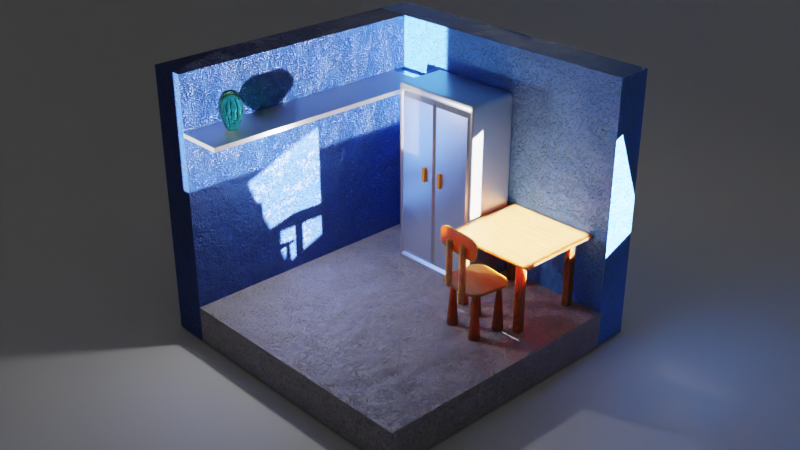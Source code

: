 # Source: Bedroom.blend  (saved by Blender 3.6.13; exported with 4.5.12 LTS)
import bpy
from mathutils import Matrix  # noqa: F401  (used for matrix-valued properties, if any)

bpy.ops.wm.read_factory_settings(use_empty=True)
scene = bpy.context.scene
scene.name = 'Scene'

# ---- collections
col_collection = bpy.data.collections.new('Collection'); scene.collection.children.link(col_collection)
col_cupboard = bpy.data.collections.new('Cupboard'); col_collection.children.link(col_cupboard)
col_lighting = bpy.data.collections.new('Lighting'); col_collection.children.link(col_lighting)
col_chair = bpy.data.collections.new('Chair'); col_collection.children.link(col_chair)
col_table = bpy.data.collections.new('Table'); col_collection.children.link(col_table)

# ---- materials (node trees are filled in below, after node groups)
mat_wall_bottom = bpy.data.materials.new('Wall_Bottom')
mat_wall_bottom.alpha_threshold = 0.0
mat_wall_bottom.roughness = 0.5
mat_wall_bottom.line_color = (0.0, 0.0, 0.0, 1.0)
mat_wall_left = bpy.data.materials.new('Wall_Left')
mat_wall_left.alpha_threshold = 0.0
mat_wall_left.roughness = 0.5
mat_wall_left.line_color = (0.0, 0.0, 0.0, 1.0)
mat_wall_right = bpy.data.materials.new('Wall_Right')
mat_wall_right.alpha_threshold = 0.0
mat_wall_right.roughness = 0.5
mat_wall_right.line_color = (0.0, 0.0, 0.0, 1.0)
mat_vase_glass = bpy.data.materials.new('Vase_glass')
mat_metal = bpy.data.materials.new('Metal')
mat_material = bpy.data.materials.new('Material')
mat_handle = bpy.data.materials.new('Handle')
mat_wood = bpy.data.materials.new('Wood')

# ---- material node trees
mat_wall_bottom.use_nodes = True; mat_wall_bottom.node_tree.nodes.clear()
_N = mat_wall_bottom.node_tree.nodes; _L = mat_wall_bottom.node_tree.links
n0 = _N.new('ShaderNodeOutputMaterial'); n0.name = 'Material Output.001'; n0.location = (2358, 567)
n1 = _N.new('ShaderNodeMapping'); n1.name = 'Mapping'; n1.location = (609, 512)
n2 = _N.new('ShaderNodeTexCoord'); n2.name = 'Texture Coordinate'; n2.location = (429, 512)
n3 = _N.new('ShaderNodeBsdfPrincipled'); n3.name = 'Principled BSDF.001'; n3.location = (2038, 593)
n3.distribution = 'GGX'
n3.subsurface_method = 'RANDOM_WALK_SKIN'
n3.inputs[3].default_value = 1.45
n3.inputs[27].default_value = (0.0, 0.0, 0.0, 1.0)
n3.inputs[28].default_value = 1.0
n4 = _N.new('ShaderNodeTexVoronoi'); n4.name = 'Voronoi Texture'; n4.location = (1049, 552)
n4.distance = 'MANHATTAN'
n4.inputs[2].default_value = 30.0
n5 = _N.new('ShaderNodeValToRGB'); n5.name = 'Color Ramp.001'; n5.location = (1269, 327)
while len(n5.color_ramp.elements) > 1: n5.color_ramp.elements.remove(n5.color_ramp.elements[-1])
n5.color_ramp.elements[0].position = 0.36; n5.color_ramp.elements[0].color = (0.6138, 0.6138, 0.6138, 1.0)
_e = n5.color_ramp.elements.new(0.5927); _e.color = (1.0, 1.0, 1.0, 1.0)
n6 = _N.new('ShaderNodeTexNoise'); n6.name = 'Noise Texture'; n6.location = (831, 496)
n6.inputs[3].default_value = 16.0
n7 = _N.new('ShaderNodeBump'); n7.name = 'Bump'; n7.location = (1589, 186)
n7.inputs[0].default_value = 0.5
n7.inputs[1].default_value = 1.0
n7.inputs[2].default_value = 1.0
n8 = _N.new('ShaderNodeBump'); n8.name = 'Bump.001'; n8.location = (1809, 150)
n8.inputs[0].default_value = 0.2
n8.inputs[1].default_value = 1.0
n8.inputs[2].default_value = 1.0
n9 = _N.new('ShaderNodeValToRGB'); n9.name = 'Color Ramp'; n9.location = (1488, 638)
while len(n9.color_ramp.elements) > 1: n9.color_ramp.elements.remove(n9.color_ramp.elements[-1])
n9.color_ramp.elements[0].position = 0.2691; n9.color_ramp.elements[0].color = (0.1632, 0.139, 0.1475, 1.0)
_e = n9.color_ramp.elements.new(0.5527); _e.color = (0.364, 0.3367, 0.3707, 1.0)
n10 = _N.new('ShaderNodeMix'); n10.name = 'Mix'; n10.location = (1269, 636)
n10.data_type = 'RGBA'
n11 = _N.new('ShaderNodeTexNoise'); n11.name = 'Noise Texture.001'; n11.location = (833, 250)
n11.inputs[3].default_value = 16.0
_L.new(n6.outputs[1], n4.inputs[0])
_L.new(n2.outputs[3], n1.inputs[0])
_L.new(n3.outputs[0], n0.inputs[0])
_L.new(n1.outputs[0], n6.inputs[0])
_L.new(n9.outputs[0], n3.inputs[0])
_L.new(n8.outputs[0], n3.inputs[5])
_L.new(n5.outputs[0], n7.inputs[3])
_L.new(n4.outputs[0], n5.inputs[0])
_L.new(n1.outputs[0], n11.inputs[0])
_L.new(n7.outputs[0], n8.inputs[4])
_L.new(n11.outputs[0], n8.inputs[3])
_L.new(n4.outputs[0], n10.inputs[6])
_L.new(n10.outputs[2], n9.inputs[0])
_L.new(n11.outputs[0], n10.inputs[7])
n0.is_active_output = True
mat_wall_left.use_nodes = True; mat_wall_left.node_tree.nodes.clear()
_N = mat_wall_left.node_tree.nodes; _L = mat_wall_left.node_tree.links
n0 = _N.new('ShaderNodeOutputMaterial'); n0.name = 'Material Output.001'; n0.location = (2282, 364)
n1 = _N.new('ShaderNodeMapping'); n1.name = 'Mapping'; n1.location = (533, 308)
n2 = _N.new('ShaderNodeTexCoord'); n2.name = 'Texture Coordinate'; n2.location = (353, 308)
n3 = _N.new('ShaderNodeBsdfPrincipled'); n3.name = 'Principled BSDF.001'; n3.location = (1962, 389)
n3.distribution = 'GGX'
n3.subsurface_method = 'RANDOM_WALK_SKIN'
n3.inputs[3].default_value = 1.45
n3.inputs[27].default_value = (0.0, 0.0, 0.0, 1.0)
n3.inputs[28].default_value = 1.0
n4 = _N.new('ShaderNodeTexVoronoi'); n4.name = 'Voronoi Texture'; n4.location = (973, 348)
n4.distance = 'MANHATTAN'
n4.inputs[2].default_value = 30.0
n5 = _N.new('ShaderNodeValToRGB'); n5.name = 'Color Ramp.001'; n5.location = (1193, 123)
while len(n5.color_ramp.elements) > 1: n5.color_ramp.elements.remove(n5.color_ramp.elements[-1])
n5.color_ramp.elements[0].position = 0.36; n5.color_ramp.elements[0].color = (0.0, 0.0, 0.0, 1.0)
_e = n5.color_ramp.elements.new(0.5927); _e.color = (1.0, 1.0, 1.0, 1.0)
n6 = _N.new('ShaderNodeTexNoise'); n6.name = 'Noise Texture'; n6.location = (755, 292)
n6.inputs[3].default_value = 16.0
n7 = _N.new('ShaderNodeBump'); n7.name = 'Bump'; n7.location = (1513, -17)
n7.inputs[0].default_value = 0.5
n7.inputs[1].default_value = 1.0
n7.inputs[2].default_value = 1.0
n8 = _N.new('ShaderNodeBump'); n8.name = 'Bump.001'; n8.location = (1733, -54)
n8.inputs[0].default_value = 0.2
n8.inputs[1].default_value = 1.0
n8.inputs[2].default_value = 1.0
n9 = _N.new('ShaderNodeValToRGB'); n9.name = 'Color Ramp'; n9.location = (1412, 434)
while len(n9.color_ramp.elements) > 1: n9.color_ramp.elements.remove(n9.color_ramp.elements[-1])
n9.color_ramp.elements[0].position = 0.2655; n9.color_ramp.elements[0].color = (0.01567, 0.07574, 0.7079, 1.0)
_e = n9.color_ramp.elements.new(0.5527); _e.color = (0.01868, 0.057, 0.2438, 1.0)
n10 = _N.new('ShaderNodeMix'); n10.name = 'Mix'; n10.location = (1193, 433)
n10.data_type = 'RGBA'
n11 = _N.new('ShaderNodeTexNoise'); n11.name = 'Noise Texture.001'; n11.location = (757, 46)
n11.inputs[3].default_value = 16.0
_L.new(n6.outputs[1], n4.inputs[0])
_L.new(n2.outputs[3], n1.inputs[0])
_L.new(n3.outputs[0], n0.inputs[0])
_L.new(n1.outputs[0], n6.inputs[0])
_L.new(n9.outputs[0], n3.inputs[0])
_L.new(n8.outputs[0], n3.inputs[5])
_L.new(n5.outputs[0], n7.inputs[3])
_L.new(n4.outputs[0], n5.inputs[0])
_L.new(n1.outputs[0], n11.inputs[0])
_L.new(n7.outputs[0], n8.inputs[4])
_L.new(n11.outputs[0], n8.inputs[3])
_L.new(n4.outputs[0], n10.inputs[6])
_L.new(n10.outputs[2], n9.inputs[0])
_L.new(n11.outputs[0], n10.inputs[7])
n0.is_active_output = True
mat_wall_right.use_nodes = True; mat_wall_right.node_tree.nodes.clear()
_N = mat_wall_right.node_tree.nodes; _L = mat_wall_right.node_tree.links
n0 = _N.new('ShaderNodeOutputMaterial'); n0.name = 'Material Output'; n0.location = (1547, 276)
n1 = _N.new('ShaderNodeMapping'); n1.name = 'Mapping'; n1.location = (-203, 220)
n2 = _N.new('ShaderNodeTexCoord'); n2.name = 'Texture Coordinate'; n2.location = (-383, 220)
n3 = _N.new('ShaderNodeBsdfPrincipled'); n3.name = 'Principled BSDF'; n3.location = (1227, 301)
n3.distribution = 'GGX'
n3.subsurface_method = 'RANDOM_WALK_SKIN'
n3.inputs[3].default_value = 1.45
n3.inputs[27].default_value = (0.0, 0.0, 0.0, 1.0)
n3.inputs[28].default_value = 1.0
n4 = _N.new('ShaderNodeTexVoronoi'); n4.name = 'Voronoi Texture'; n4.location = (237, 260)
n4.distance = 'MANHATTAN'
n4.inputs[2].default_value = 30.0
n5 = _N.new('ShaderNodeValToRGB'); n5.name = 'Color Ramp.001'; n5.location = (458, 35)
while len(n5.color_ramp.elements) > 1: n5.color_ramp.elements.remove(n5.color_ramp.elements[-1])
n5.color_ramp.elements[0].position = 0.36; n5.color_ramp.elements[0].color = (0.0, 0.0, 0.0, 1.0)
_e = n5.color_ramp.elements.new(0.5927); _e.color = (1.0, 1.0, 1.0, 1.0)
n6 = _N.new('ShaderNodeTexNoise'); n6.name = 'Noise Texture'; n6.location = (20, 204)
n6.inputs[3].default_value = 16.0
n7 = _N.new('ShaderNodeBump'); n7.name = 'Bump'; n7.location = (778, -105)
n7.inputs[0].default_value = 0.5
n7.inputs[1].default_value = 1.0
n7.inputs[2].default_value = 1.0
n8 = _N.new('ShaderNodeBump'); n8.name = 'Bump.001'; n8.location = (998, -142)
n8.inputs[0].default_value = 0.2
n8.inputs[1].default_value = 1.0
n8.inputs[2].default_value = 1.0
n9 = _N.new('ShaderNodeValToRGB'); n9.name = 'Color Ramp'; n9.location = (677, 346)
while len(n9.color_ramp.elements) > 1: n9.color_ramp.elements.remove(n9.color_ramp.elements[-1])
n9.color_ramp.elements[0].position = 0.2691; n9.color_ramp.elements[0].color = (0.03195, 0.2523, 0.4534, 1.0)
_e = n9.color_ramp.elements.new(0.5527); _e.color = (0.06809, 0.263, 0.9214, 1.0)
n10 = _N.new('ShaderNodeMix'); n10.name = 'Mix'; n10.location = (458, 345)
n10.data_type = 'RGBA'
n11 = _N.new('ShaderNodeTexNoise'); n11.name = 'Noise Texture.001'; n11.location = (22, -42)
n11.inputs[3].default_value = 16.0
_L.new(n6.outputs[1], n4.inputs[0])
_L.new(n2.outputs[3], n1.inputs[0])
_L.new(n3.outputs[0], n0.inputs[0])
_L.new(n1.outputs[0], n6.inputs[0])
_L.new(n9.outputs[0], n3.inputs[0])
_L.new(n8.outputs[0], n3.inputs[5])
_L.new(n5.outputs[0], n7.inputs[3])
_L.new(n4.outputs[0], n5.inputs[0])
_L.new(n1.outputs[0], n11.inputs[0])
_L.new(n7.outputs[0], n8.inputs[4])
_L.new(n11.outputs[0], n8.inputs[3])
_L.new(n4.outputs[0], n10.inputs[6])
_L.new(n10.outputs[2], n9.inputs[0])
_L.new(n11.outputs[0], n10.inputs[7])
n0.is_active_output = True
mat_vase_glass.use_nodes = True; mat_vase_glass.node_tree.nodes.clear()
_N = mat_vase_glass.node_tree.nodes; _L = mat_vase_glass.node_tree.links
n0 = _N.new('ShaderNodeBsdfPrincipled'); n0.name = 'Principled BSDF'; n0.location = (10, 300)
n0.distribution = 'GGX'
n0.subsurface_method = 'RANDOM_WALK_SKIN'
n0.inputs[0].default_value = (0.08022, 0.5776, 0.1878, 1.0)
n0.inputs[2].default_value = 0.0
n0.inputs[3].default_value = 1.45
n0.inputs[18].default_value = 1.0
n0.inputs[27].default_value = (0.0, 0.0, 0.0, 1.0)
n0.inputs[28].default_value = 1.0
n1 = _N.new('ShaderNodeOutputMaterial'); n1.name = 'Material Output'; n1.location = (300, 300)
_L.new(n0.outputs[0], n1.inputs[0])
n1.is_active_output = True
mat_metal.use_nodes = True; mat_metal.node_tree.nodes.clear()
_N = mat_metal.node_tree.nodes; _L = mat_metal.node_tree.links
n0 = _N.new('ShaderNodeBsdfPrincipled'); n0.name = 'Principled BSDF'; n0.location = (10, 300)
n0.distribution = 'GGX'
n0.subsurface_method = 'RANDOM_WALK_SKIN'
n0.inputs[1].default_value = 1.0
n0.inputs[3].default_value = 1.45
n0.inputs[27].default_value = (0.0, 0.0, 0.0, 1.0)
n0.inputs[28].default_value = 1.0
n1 = _N.new('ShaderNodeOutputMaterial'); n1.name = 'Material Output'; n1.location = (300, 300)
_L.new(n0.outputs[0], n1.inputs[0])
n1.is_active_output = True
mat_material.use_nodes = True; mat_material.node_tree.nodes.clear()
_N = mat_material.node_tree.nodes; _L = mat_material.node_tree.links
n0 = _N.new('ShaderNodeBsdfPrincipled'); n0.name = 'Principled BSDF'; n0.location = (10, 300)
n0.distribution = 'GGX'
n0.subsurface_method = 'RANDOM_WALK_SKIN'
n0.inputs[1].default_value = 1.0
n0.inputs[2].default_value = 0.3218
n0.inputs[3].default_value = 1.45
n0.inputs[27].default_value = (0.0, 0.0, 0.0, 1.0)
n0.inputs[28].default_value = 1.0
n1 = _N.new('ShaderNodeOutputMaterial'); n1.name = 'Material Output'; n1.location = (300, 300)
_L.new(n0.outputs[0], n1.inputs[0])
n1.is_active_output = True
mat_handle.use_nodes = True; mat_handle.node_tree.nodes.clear()
_N = mat_handle.node_tree.nodes; _L = mat_handle.node_tree.links
n0 = _N.new('ShaderNodeBsdfPrincipled'); n0.name = 'Principled BSDF'; n0.location = (10, 300)
n0.distribution = 'GGX'
n0.subsurface_method = 'RANDOM_WALK_SKIN'
n0.inputs[0].default_value = (0.8, 0.2621, 0.007493, 1.0)
n0.inputs[3].default_value = 1.45
n0.inputs[27].default_value = (0.0, 0.0, 0.0, 1.0)
n0.inputs[28].default_value = 1.0
n1 = _N.new('ShaderNodeOutputMaterial'); n1.name = 'Material Output'; n1.location = (300, 300)
_L.new(n0.outputs[0], n1.inputs[0])
n1.is_active_output = True
mat_wood.use_nodes = True; mat_wood.node_tree.nodes.clear()
_N = mat_wood.node_tree.nodes; _L = mat_wood.node_tree.links
n0 = _N.new('ShaderNodeBsdfPrincipled'); n0.name = 'Principled BSDF'; n0.location = (10, 300)
n0.distribution = 'GGX'
n0.subsurface_method = 'RANDOM_WALK_SKIN'
n0.inputs[3].default_value = 1.45
n0.inputs[8].default_value = 1.0
n0.inputs[10].default_value = 0.04
n0.inputs[27].default_value = (0.0, 0.0, 0.0, 1.0)
n0.inputs[28].default_value = 1.0
n1 = _N.new('ShaderNodeOutputMaterial'); n1.name = 'Material Output'; n1.location = (300, 300)
n2 = _N.new('ShaderNodeMapping'); n2.name = 'Mapping'; n2.location = (-853, 177)
n2.inputs[3].default_value = (22.7, 0.2, 1.0)
n3 = _N.new('ShaderNodeTexCoord'); n3.name = 'Texture Coordinate'; n3.location = (-1033, 177)
n4 = _N.new('ShaderNodeTexNoise'); n4.name = 'Musgrave Texture'; n4.location = (-673, 217)
n4.width = 150
n4.normalize = False
n4.inputs[2].default_value = 0.6
n4.inputs[3].default_value = 1.0
n4.inputs[4].default_value = 0.25
n5 = _N.new('ShaderNodeValToRGB'); n5.name = 'Color Ramp'; n5.location = (-278, 234)
n5.color_ramp.interpolation = 'EASE'
while len(n5.color_ramp.elements) > 1: n5.color_ramp.elements.remove(n5.color_ramp.elements[-1])
n5.color_ramp.elements[0].position = 0.0; n5.color_ramp.elements[0].color = (0.6105, 0.2122, 0.0319, 1.0)
_e = n5.color_ramp.elements.new(0.3509); _e.color = (0.3052, 0.1061, 0.01595, 1.0)
_e = n5.color_ramp.elements.new(0.6545); _e.color = (0.0, 0.0, 0.0, 1.0)
n6 = _N.new('ShaderNodeTexNoise'); n6.name = 'Noise Texture'; n6.location = (-474, 229)
n6.inputs[2].default_value = 2.15
n6.inputs[3].default_value = 18.0
n6.inputs[4].default_value = 0.8
n6.inputs[8].default_value = 0.8
n7 = _N.new('ShaderNodeBump'); n7.name = 'Bump'; n7.location = (-251, -173)
n7.inputs[0].default_value = 0.135
n7.inputs[1].default_value = 1.0
n7.inputs[2].default_value = 1.0
n8 = _N.new('ShaderNodeMix'); n8.name = 'Mix'; n8.location = (-160, 180)
n8.data_type = 'RGBA'
n8.inputs[0].default_value = 0.04
_L.new(n0.outputs[0], n1.inputs[0])
_L.new(n4.outputs[0], n6.inputs[0])
_L.new(n2.outputs[0], n4.inputs[0])
_L.new(n3.outputs[3], n2.inputs[0])
_L.new(n6.outputs[0], n5.inputs[0])
_L.new(n6.outputs[0], n7.inputs[3])
_L.new(n7.outputs[0], n0.inputs[5])
_L.new(n5.outputs[0], n8.inputs[6])
_L.new(n5.outputs[0], n8.inputs[7])
_L.new(n8.outputs[2], n0.inputs[0])
n1.is_active_output = True

# ---- world
world_world = bpy.data.worlds.new('World'); scene.world = world_world
world_world.use_nodes = True; world_world.node_tree.nodes.clear()
_N = world_world.node_tree.nodes; _L = world_world.node_tree.links
n0 = _N.new('ShaderNodeOutputWorld'); n0.name = 'World Output'; n0.location = (300, 300)
n1 = _N.new('ShaderNodeBackground'); n1.name = 'Background'; n1.location = (10, 300)
n1.inputs[0].default_value = (0.05088, 0.05088, 0.05088, 1.0)
_L.new(n1.outputs[0], n0.inputs[0])
n0.is_active_output = True
world_world.color = (0.05088, 0.05088, 0.05088)
world_world.use_sun_shadow = False
world_world.sun_shadow_jitter_overblur = 0.0

# ---- cameras
cam_camera = bpy.data.cameras.new('Camera')
cam_camera.clip_end = 100.0
cam_camera.ortho_scale = 7.314

# ---- lights
light_point = bpy.data.lights.new('Point', 'POINT')
light_point.transmission_factor = 0.0
light_point.energy = 50.0
light_point.shadow_soft_size = 0.06588
light_point.shadow_maximum_resolution = 0.006
light_point.use_absolute_resolution = True
light_area = bpy.data.lights.new('Area', 'AREA')
light_area.transmission_factor = 0.0
light_area.energy = 125.7
light_area.shadow_maximum_resolution = 0.006
light_area.use_absolute_resolution = True
light_area.size = 1.0
light_area.size_y = 1.0
light_area.spread = 0.01745
light_area_001 = bpy.data.lights.new('Area.001', 'AREA')
light_area_001.transmission_factor = 0.0
light_area_001.energy = 125.7
light_area_001.shadow_maximum_resolution = 0.006
light_area_001.use_absolute_resolution = True
light_area_001.size = 1.212
light_area_001.size_y = 1.0
light_area_001.spread = 0.01745
light_area_003 = bpy.data.lights.new('Area.003', 'AREA')
light_area_003.transmission_factor = 0.0
light_area_003.energy = 125.7
light_area_003.shadow_maximum_resolution = 0.006
light_area_003.use_absolute_resolution = True
light_area_003.size = 1.0
light_area_003.size_y = 1.0
light_area_003.spread = 0.01745

# ---- meshes
me_cube = bpy.data.meshes.new('Cube')
me_cube.from_pydata([(1.0, 1.0, -0.7248), (1.0, 1.0, -1.0), (1.0, -1.0, -0.7248), (1.0, -1.0, -1.0), (-1.0, 1.0, -0.7248), (-1.0, 1.0, -1.0), (-1.0, -1.0, -0.7248), (-1.0, -1.0, -1.0), (-0.9953, 1.0, -1.0), (-1.271, 1.0, -1.0), (-0.9953, -1.0, -1.0), (-1.271, -1.0, -1.0), (-0.9953, 1.0, 1.0), (-1.271, 1.0, 1.0), (-0.9953, -1.0, 1.0), (-1.271, -1.0, 1.0), (0.9913, 1.007, -1.0), (0.9891, 1.282, -1.0), (-1.268, 0.9908, -1.0), (-1.271, 1.266, -1.0), (0.9913, 1.007, 1.0), (0.9891, 1.282, 1.0), (-1.268, 0.9908, 1.0), (-1.271, 1.266, 1.0)], [], [(0, 4, 6, 2), (3, 2, 6, 7), (7, 6, 4, 5), (5, 1, 3, 7), (1, 0, 2, 3), (5, 4, 0, 1), (8, 12, 14, 10), (11, 10, 14, 15), (15, 14, 12, 13), (13, 9, 11, 15), (9, 8, 10, 11), (13, 12, 8, 9), (16, 20, 22, 18), (19, 18, 22, 23), (23, 22, 20, 21), (21, 17, 19, 23), (17, 16, 18, 19), (21, 20, 16, 17)])
me_cube.polygons.foreach_set('material_index', [0, 0, 0, 0, 0, 0, 1, 1, 1, 1, 1, 1, 2, 2, 2, 2, 2, 2])
_uv = me_cube.uv_layers.new(name='UVMap')
_uv.uv.foreach_set('vector', [0.625, 0.5, 0.875, 0.5, 0.875, 0.75, 0.625, 0.75, 0.375, 0.75, 0.625, 0.75, 0.625, 1.0, 0.375, 1.0, 0.375, 0.0, 0.625, 0.0, 0.625, 0.25, 0.375, 0.25, 0.125, 0.5, 0.375, 0.5, 0.375, 0.75, 0.125, 0.75, 0.375, 0.5, 0.625, 0.5, 0.625, 0.75, 0.375, 0.75, 0.375, 0.25, 0.625, 0.25, 0.625, 0.5, 0.375, 0.5, 0.625, 0.5, 0.875, 0.5, 0.875, 0.75, 0.625, 0.75, 0.375, 0.75, 0.625, 0.75, 0.625, 1.0, 0.375, 1.0, 0.375, 0.0, 0.625, 0.0, 0.625, 0.25, 0.375, 0.25, 0.125, 0.5, 0.375, 0.5, 0.375, 0.75, 0.125, 0.75, 0.375, 0.5, 0.625, 0.5, 0.625, 0.75, 0.375, 0.75, 0.375, 0.25, 0.625, 0.25, 0.625, 0.5, 0.375, 0.5, 0.625, 0.5, 0.875, 0.5, 0.875, 0.75, 0.625, 0.75, 0.375, 0.75, 0.625, 0.75, 0.625, 1.0, 0.375, 1.0, 0.375, 0.0, 0.625, 0.0, 0.625, 0.25, 0.375, 0.25, 0.125, 0.5, 0.375, 0.5, 0.375, 0.75, 0.125, 0.75, 0.375, 0.5, 0.625, 0.5, 0.625, 0.75, 0.375, 0.75, 0.375, 0.25, 0.625, 0.25, 0.625, 0.5, 0.375, 0.5])
me_cube.materials.append(mat_wall_bottom)
me_cube.materials.append(mat_wall_left)
me_cube.materials.append(mat_wall_right)
me_cube.use_mirror_vertex_groups = False
me_cube.update()
me_cylinder_001 = bpy.data.meshes.new('Cylinder.001')
me_cylinder_001.from_pydata([(8.968e-09, 0.2593, -1.0), (-4.817e-09, 0.3008, 1.0), (0.05058, 0.2543, -1.0), (0.05868, 0.295, 1.0), (0.09922, 0.2395, -1.0), (0.1151, 0.2779, 1.0), (0.144, 0.2156, -1.0), (0.1671, 0.2501, 1.0), (0.1833, 0.1833, -1.0), (0.2127, 0.2127, 1.0), (0.2156, 0.144, -1.0), (0.2501, 0.1671, 1.0), (0.2395, 0.09922, -1.0), (0.2779, 0.1151, 1.0), (0.2543, 0.05058, -1.0), (0.295, 0.05868, 1.0), (0.2593, 1.104e-08, -1.0), (0.3008, 6.985e-09, 1.0), (0.2543, -0.05058, -1.0), (0.295, -0.05868, 1.0), (0.2395, -0.09922, -1.0), (0.2779, -0.1151, 1.0), (0.2156, -0.144, -1.0), (0.2501, -0.1671, 1.0), (0.1833, -0.1833, -1.0), (0.2127, -0.2127, 1.0), (0.144, -0.2156, -1.0), (0.1671, -0.2501, 1.0), (0.09922, -0.2395, -1.0), (0.1151, -0.2779, 1.0), (0.05058, -0.2543, -1.0), (0.05868, -0.295, 1.0), (8.968e-09, -0.2593, -1.0), (-4.817e-09, -0.3008, 1.0), (-0.05058, -0.2543, -1.0), (-0.05868, -0.295, 1.0), (-0.09922, -0.2395, -1.0), (-0.1151, -0.2779, 1.0), (-0.144, -0.2156, -1.0), (-0.1671, -0.2501, 1.0), (-0.1833, -0.1833, -1.0), (-0.2127, -0.2127, 1.0), (-0.2156, -0.144, -1.0), (-0.2501, -0.1671, 1.0), (-0.2395, -0.09922, -1.0), (-0.2779, -0.1151, 1.0), (-0.2543, -0.05058, -1.0), (-0.295, -0.05868, 1.0), (-0.2593, 1.104e-08, -1.0), (-0.3008, 6.985e-09, 1.0), (-0.2543, 0.05058, -1.0), (-0.295, 0.05868, 1.0), (-0.2395, 0.09922, -1.0), (-0.2779, 0.1151, 1.0), (-0.2156, 0.144, -1.0), (-0.2501, 0.1671, 1.0), (-0.1833, 0.1833, -1.0), (-0.2127, 0.2127, 1.0), (-0.144, 0.2156, -1.0), (-0.1671, 0.2501, 1.0), (-0.09922, 0.2395, -1.0), (-0.1151, 0.2779, 1.0), (-0.05058, 0.2543, -1.0), (-0.05868, 0.295, 1.0), (4.843e-09, 0.6314, 0.0), (0.1232, 0.6193, 0.0), (0.2416, 0.5834, 0.0), (0.3508, 0.525, 0.0), (0.4465, 0.4465, 0.0), (0.525, 0.3508, 0.0), (0.5834, 0.2416, 0.0), (0.6193, 0.1232, 0.0), (0.6314, 5.673e-09, 0.0), (0.6193, -0.1232, 0.0), (0.5834, -0.2416, 0.0), (0.525, -0.3508, 0.0), (0.4465, -0.4465, 0.0), (0.3508, -0.525, 0.0), (0.2416, -0.5834, 0.0), (0.1232, -0.6193, 0.0), (4.843e-09, -0.6314, 0.0), (-0.1232, -0.6193, 0.0), (-0.2416, -0.5834, 0.0), (-0.3508, -0.525, 0.0), (-0.4465, -0.4465, 0.0), (-0.525, -0.3508, 0.0), (-0.5834, -0.2416, 0.0), (-0.6193, -0.1232, 0.0), (-0.6314, 5.673e-09, 0.0), (-0.6193, 0.1232, 0.0), (-0.5834, 0.2416, 0.0), (-0.525, 0.3508, 0.0), (-0.4465, 0.4465, 0.0), (-0.3508, 0.525, 0.0), (-0.2416, 0.5834, 0.0), (-0.1232, 0.6193, 0.0), (0.09425, 0.4738, -0.5), (0.1849, 0.4463, -0.5), (0.2684, 0.4017, -0.5), (0.3416, 0.3416, -0.5), (0.4017, 0.2684, -0.5), (0.4463, 0.1849, -0.5), (0.4738, 0.09425, -0.5), (0.4831, 8.188e-09, -0.5), (0.4738, -0.09425, -0.5), (0.4463, -0.1849, -0.5), (0.4017, -0.2684, -0.5), (0.3416, -0.3416, -0.5), (0.2684, -0.4017, -0.5), (0.1849, -0.4463, -0.5), (0.09425, -0.4738, -0.5), (7.333e-09, -0.4831, -0.5), (-0.09425, -0.4738, -0.5), (-0.1849, -0.4463, -0.5), (-0.2684, -0.4017, -0.5), (-0.3416, -0.3416, -0.5), (-0.4017, -0.2684, -0.5), (-0.4463, -0.1849, -0.5), (-0.4738, -0.09425, -0.5), (-0.4831, 8.188e-09, -0.5), (-0.4738, 0.09425, -0.5), (-0.4463, 0.1849, -0.5), (-0.4017, 0.2684, -0.5), (-0.3416, 0.3416, -0.5), (-0.2684, 0.4017, -0.5), (-0.1849, 0.4463, -0.5), (-0.09425, 0.4738, -0.5), (7.333e-09, 0.4831, -0.5), (-7.832e-11, 0.599, 0.5), (0.1169, 0.5875, 0.5), (0.2292, 0.5534, 0.5), (0.3328, 0.4981, 0.5), (0.4236, 0.4236, 0.5), (0.4981, 0.3328, 0.5), (0.5534, 0.2292, 0.5), (0.5875, 0.1169, 0.5), (0.599, -4.379e-10, 0.5), (0.5875, -0.1169, 0.5), (0.5534, -0.2292, 0.5), (0.4981, -0.3328, 0.5), (0.4236, -0.4236, 0.5), (0.3328, -0.4981, 0.5), (0.2292, -0.5534, 0.5), (0.1169, -0.5875, 0.5), (-7.832e-11, -0.599, 0.5), (-0.1169, -0.5875, 0.5), (-0.2292, -0.5534, 0.5), (-0.3328, -0.4981, 0.5), (-0.4236, -0.4236, 0.5), (-0.4981, -0.3328, 0.5), (-0.5534, -0.2292, 0.5), (-0.5875, -0.1169, 0.5), (-0.599, -4.379e-10, 0.5), (-0.5875, 0.1169, 0.5), (-0.5534, 0.2292, 0.5), (-0.4981, 0.3328, 0.5), (-0.4236, 0.4236, 0.5), (-0.3328, 0.4981, 0.5), (-0.2292, 0.5534, 0.5), (-0.1169, 0.5875, 0.5), (0.1255, 0.6309, 0.25), (0.2462, 0.5943, 0.25), (0.3574, 0.5348, 0.25), (0.4548, 0.4548, 0.25), (0.5348, 0.3574, 0.25), (0.5943, 0.2462, 0.25), (0.6309, 0.1255, 0.25), (0.6432, 3.89e-09, 0.25), (0.6309, -0.1255, 0.25), (0.5943, -0.2462, 0.25), (0.5348, -0.3574, 0.25), (0.4548, -0.4548, 0.25), (0.3574, -0.5348, 0.25), (0.2462, -0.5943, 0.25), (0.1255, -0.6309, 0.25), (3.363e-09, -0.6432, 0.25), (-0.1255, -0.6309, 0.25), (-0.2462, -0.5943, 0.25), (-0.3574, -0.5348, 0.25), (-0.4548, -0.4548, 0.25), (-0.5348, -0.3574, 0.25), (-0.5943, -0.2462, 0.25), (-0.6309, -0.1255, 0.25), (-0.6432, 3.89e-09, 0.25), (-0.6309, 0.1255, 0.25), (-0.5943, 0.2462, 0.25), (-0.5348, 0.3574, 0.25), (-0.4548, 0.4548, 0.25), (-0.3574, 0.5348, 0.25), (-0.2462, 0.5943, 0.25), (-0.1255, 0.6309, 0.25), (3.363e-09, 0.6432, 0.25), (6.611e-09, 0.5051, 0.75), (0.09855, 0.4954, 0.75), (0.1933, 0.4667, 0.75), (0.2806, 0.42, 0.75), (0.3572, 0.3572, 0.75), (0.42, 0.2806, 0.75), (0.4667, 0.1933, 0.75), (0.4954, 0.09855, 0.75), (0.5051, -1.709e-09, 0.75), (0.4954, -0.09855, 0.75), (0.4667, -0.1933, 0.75), (0.42, -0.2806, 0.75), (0.3572, -0.3572, 0.75), (0.2806, -0.42, 0.75), (0.1933, -0.4667, 0.75), (0.09855, -0.4954, 0.75), (6.611e-09, -0.5051, 0.75), (-0.09855, -0.4954, 0.75), (-0.1933, -0.4667, 0.75), (-0.2806, -0.42, 0.75), (-0.3572, -0.3572, 0.75), (-0.42, -0.2806, 0.75), (-0.4667, -0.1933, 0.75), (-0.4954, -0.09855, 0.75), (-0.5051, -1.709e-09, 0.75), (-0.4954, 0.09855, 0.75), (-0.4667, 0.1933, 0.75), (-0.42, 0.2806, 0.75), (-0.3572, 0.3572, 0.75), (-0.2806, 0.42, 0.75), (-0.1933, 0.4667, 0.75), (-0.09855, 0.4954, 0.75), (4.537e-09, 0.5713, -0.25), (0.1115, 0.5603, -0.25), (0.2186, 0.5278, -0.25), (0.3174, 0.475, -0.25), (0.404, 0.404, -0.25), (0.475, 0.3174, -0.25), (0.5278, 0.2186, -0.25), (0.5603, 0.1115, -0.25), (0.5713, 7.814e-09, -0.25), (0.5603, -0.1115, -0.25), (0.5278, -0.2186, -0.25), (0.475, -0.3174, -0.25), (0.404, -0.404, -0.25), (0.3174, -0.475, -0.25), (0.2186, -0.5278, -0.25), (0.1115, -0.5603, -0.25), (4.537e-09, -0.5713, -0.25), (-0.1115, -0.5603, -0.25), (-0.2186, -0.5278, -0.25), (-0.3174, -0.475, -0.25), (-0.404, -0.404, -0.25), (-0.475, -0.3174, -0.25), (-0.5278, -0.2186, -0.25), (-0.5603, -0.1115, -0.25), (-0.5713, 7.814e-09, -0.25), (-0.5603, 0.1115, -0.25), (-0.5278, 0.2186, -0.25), (-0.475, 0.3174, -0.25), (-0.404, 0.404, -0.25), (-0.3174, 0.475, -0.25), (-0.2186, 0.5278, -0.25), (-0.1115, 0.5603, -0.25), (0.07518, 0.3779, -0.75), (0.1475, 0.356, -0.75), (0.2141, 0.3204, -0.75), (0.2725, 0.2725, -0.75), (0.3204, 0.2141, -0.75), (0.356, 0.1475, -0.75), (0.3779, 0.07518, -0.75), (0.3853, 9.691e-09, -0.75), (0.3779, -0.07518, -0.75), (0.356, -0.1475, -0.75), (0.3204, -0.2141, -0.75), (0.2725, -0.2725, -0.75), (0.2141, -0.3204, -0.75), (0.1475, -0.356, -0.75), (0.07518, -0.3779, -0.75), (7.994e-09, -0.3853, -0.75), (-0.07518, -0.3779, -0.75), (-0.1475, -0.356, -0.75), (-0.2141, -0.3204, -0.75), (-0.2725, -0.2725, -0.75), (-0.3204, -0.2141, -0.75), (-0.356, -0.1475, -0.75), (-0.3779, -0.07518, -0.75), (-0.3853, 9.691e-09, -0.75), (-0.3779, 0.07518, -0.75), (-0.356, 0.1475, -0.75), (-0.3204, 0.2141, -0.75), (-0.2725, 0.2725, -0.75), (-0.2141, 0.3204, -0.75), (-0.1475, 0.356, -0.75), (-0.07518, 0.3779, -0.75), (7.994e-09, 0.3853, -0.75), (0.06785, 0.3411, 1.0), (-5.344e-09, 0.3478, 1.0), (0.1331, 0.3213, 1.0), (0.1932, 0.2892, 1.0), (0.2459, 0.2459, 1.0), (0.2892, 0.1932, 1.0), (0.3213, 0.1331, 1.0), (0.3411, 0.06785, 1.0), (0.3478, 7.512e-09, 1.0), (0.3411, -0.06785, 1.0), (0.3213, -0.1331, 1.0), (0.2892, -0.1932, 1.0), (0.2459, -0.2459, 1.0), (0.1932, -0.2892, 1.0), (0.1331, -0.3213, 1.0), (0.06785, -0.3411, 1.0), (-5.344e-09, -0.3478, 1.0), (-0.06785, -0.3411, 1.0), (-0.1331, -0.3213, 1.0), (-0.1932, -0.2892, 1.0), (-0.2459, -0.2459, 1.0), (-0.2892, -0.1932, 1.0), (-0.3213, -0.1331, 1.0), (-0.3411, -0.06785, 1.0), (-0.3478, 7.512e-09, 1.0), (-0.3411, 0.06785, 1.0), (-0.3213, 0.1331, 1.0), (-0.2892, 0.1932, 1.0), (-0.2459, 0.2459, 1.0), (-0.1932, 0.2892, 1.0), (-0.1331, 0.3213, 1.0), (-0.06785, 0.3411, 1.0)], [], [(192, 289, 288, 193), (193, 288, 290, 194), (194, 290, 291, 195), (195, 291, 292, 196), (196, 292, 293, 197), (197, 293, 294, 198), (198, 294, 295, 199), (199, 295, 296, 200), (200, 296, 297, 201), (201, 297, 298, 202), (202, 298, 299, 203), (203, 299, 300, 204), (204, 300, 301, 205), (205, 301, 302, 206), (206, 302, 303, 207), (207, 303, 304, 208), (208, 304, 305, 209), (209, 305, 306, 210), (210, 306, 307, 211), (211, 307, 308, 212), (212, 308, 309, 213), (213, 309, 310, 214), (214, 310, 311, 215), (215, 311, 312, 216), (216, 312, 313, 217), (217, 313, 314, 218), (218, 314, 315, 219), (219, 315, 316, 220), (220, 316, 317, 221), (221, 317, 318, 222), (222, 318, 319, 223), (223, 319, 289, 192), (0, 2, 4, 6, 8, 10, 12, 14, 16, 18, 20, 22, 24, 26, 28, 30, 32, 34, 36, 38, 40, 42, 44, 46, 48, 50, 52, 54, 56, 58, 60, 62), (255, 95, 64, 224), (254, 94, 95, 255), (253, 93, 94, 254), (252, 92, 93, 253), (251, 91, 92, 252), (250, 90, 91, 251), (249, 89, 90, 250), (248, 88, 89, 249), (247, 87, 88, 248), (246, 86, 87, 247), (245, 85, 86, 246), (244, 84, 85, 245), (243, 83, 84, 244), (242, 82, 83, 243), (241, 81, 82, 242), (240, 80, 81, 241), (239, 79, 80, 240), (238, 78, 79, 239), (237, 77, 78, 238), (236, 76, 77, 237), (235, 75, 76, 236), (234, 74, 75, 235), (233, 73, 74, 234), (232, 72, 73, 233), (231, 71, 72, 232), (230, 70, 71, 231), (229, 69, 70, 230), (228, 68, 69, 229), (227, 67, 68, 228), (226, 66, 67, 227), (225, 65, 66, 226), (224, 64, 65, 225), (287, 127, 96, 256), (256, 96, 97, 257), (257, 97, 98, 258), (258, 98, 99, 259), (259, 99, 100, 260), (260, 100, 101, 261), (261, 101, 102, 262), (262, 102, 103, 263), (263, 103, 104, 264), (264, 104, 105, 265), (265, 105, 106, 266), (266, 106, 107, 267), (267, 107, 108, 268), (268, 108, 109, 269), (269, 109, 110, 270), (270, 110, 111, 271), (271, 111, 112, 272), (272, 112, 113, 273), (273, 113, 114, 274), (274, 114, 115, 275), (275, 115, 116, 276), (276, 116, 117, 277), (277, 117, 118, 278), (278, 118, 119, 279), (279, 119, 120, 280), (280, 120, 121, 281), (281, 121, 122, 282), (282, 122, 123, 283), (283, 123, 124, 284), (284, 124, 125, 285), (285, 125, 126, 286), (286, 126, 127, 287), (190, 159, 128, 191), (189, 158, 159, 190), (188, 157, 158, 189), (187, 156, 157, 188), (186, 155, 156, 187), (185, 154, 155, 186), (184, 153, 154, 185), (183, 152, 153, 184), (182, 151, 152, 183), (181, 150, 151, 182), (180, 149, 150, 181), (179, 148, 149, 180), (178, 147, 148, 179), (177, 146, 147, 178), (176, 145, 146, 177), (175, 144, 145, 176), (174, 143, 144, 175), (173, 142, 143, 174), (172, 141, 142, 173), (171, 140, 141, 172), (170, 139, 140, 171), (169, 138, 139, 170), (168, 137, 138, 169), (167, 136, 137, 168), (166, 135, 136, 167), (165, 134, 135, 166), (164, 133, 134, 165), (163, 132, 133, 164), (162, 131, 132, 163), (161, 130, 131, 162), (160, 129, 130, 161), (191, 128, 129, 160), (64, 191, 160, 65), (65, 160, 161, 66), (66, 161, 162, 67), (67, 162, 163, 68), (68, 163, 164, 69), (69, 164, 165, 70), (70, 165, 166, 71), (71, 166, 167, 72), (72, 167, 168, 73), (73, 168, 169, 74), (74, 169, 170, 75), (75, 170, 171, 76), (76, 171, 172, 77), (77, 172, 173, 78), (78, 173, 174, 79), (79, 174, 175, 80), (80, 175, 176, 81), (81, 176, 177, 82), (82, 177, 178, 83), (83, 178, 179, 84), (84, 179, 180, 85), (85, 180, 181, 86), (86, 181, 182, 87), (87, 182, 183, 88), (88, 183, 184, 89), (89, 184, 185, 90), (90, 185, 186, 91), (91, 186, 187, 92), (92, 187, 188, 93), (93, 188, 189, 94), (94, 189, 190, 95), (95, 190, 191, 64), (159, 223, 192, 128), (158, 222, 223, 159), (157, 221, 222, 158), (156, 220, 221, 157), (155, 219, 220, 156), (154, 218, 219, 155), (153, 217, 218, 154), (152, 216, 217, 153), (151, 215, 216, 152), (150, 214, 215, 151), (149, 213, 214, 150), (148, 212, 213, 149), (147, 211, 212, 148), (146, 210, 211, 147), (145, 209, 210, 146), (144, 208, 209, 145), (143, 207, 208, 144), (142, 206, 207, 143), (141, 205, 206, 142), (140, 204, 205, 141), (139, 203, 204, 140), (138, 202, 203, 139), (137, 201, 202, 138), (136, 200, 201, 137), (135, 199, 200, 136), (134, 198, 199, 135), (133, 197, 198, 134), (132, 196, 197, 133), (131, 195, 196, 132), (130, 194, 195, 131), (129, 193, 194, 130), (128, 192, 193, 129), (127, 224, 225, 96), (96, 225, 226, 97), (97, 226, 227, 98), (98, 227, 228, 99), (99, 228, 229, 100), (100, 229, 230, 101), (101, 230, 231, 102), (102, 231, 232, 103), (103, 232, 233, 104), (104, 233, 234, 105), (105, 234, 235, 106), (106, 235, 236, 107), (107, 236, 237, 108), (108, 237, 238, 109), (109, 238, 239, 110), (110, 239, 240, 111), (111, 240, 241, 112), (112, 241, 242, 113), (113, 242, 243, 114), (114, 243, 244, 115), (115, 244, 245, 116), (116, 245, 246, 117), (117, 246, 247, 118), (118, 247, 248, 119), (119, 248, 249, 120), (120, 249, 250, 121), (121, 250, 251, 122), (122, 251, 252, 123), (123, 252, 253, 124), (124, 253, 254, 125), (125, 254, 255, 126), (126, 255, 224, 127), (62, 286, 287, 0), (60, 285, 286, 62), (58, 284, 285, 60), (56, 283, 284, 58), (54, 282, 283, 56), (52, 281, 282, 54), (50, 280, 281, 52), (48, 279, 280, 50), (46, 278, 279, 48), (44, 277, 278, 46), (42, 276, 277, 44), (40, 275, 276, 42), (38, 274, 275, 40), (36, 273, 274, 38), (34, 272, 273, 36), (32, 271, 272, 34), (30, 270, 271, 32), (28, 269, 270, 30), (26, 268, 269, 28), (24, 267, 268, 26), (22, 266, 267, 24), (20, 265, 266, 22), (18, 264, 265, 20), (16, 263, 264, 18), (14, 262, 263, 16), (12, 261, 262, 14), (10, 260, 261, 12), (8, 259, 260, 10), (6, 258, 259, 8), (4, 257, 258, 6), (2, 256, 257, 4), (0, 287, 256, 2), (1, 3, 288, 289), (3, 5, 290, 288), (5, 7, 291, 290), (7, 9, 292, 291), (9, 11, 293, 292), (11, 13, 294, 293), (13, 15, 295, 294), (15, 17, 296, 295), (17, 19, 297, 296), (19, 21, 298, 297), (21, 23, 299, 298), (23, 25, 300, 299), (25, 27, 301, 300), (27, 29, 302, 301), (29, 31, 303, 302), (31, 33, 304, 303), (33, 35, 305, 304), (35, 37, 306, 305), (37, 39, 307, 306), (39, 41, 308, 307), (41, 43, 309, 308), (43, 45, 310, 309), (45, 47, 311, 310), (47, 49, 312, 311), (49, 51, 313, 312), (51, 53, 314, 313), (53, 55, 315, 314), (55, 57, 316, 315), (57, 59, 317, 316), (59, 61, 318, 317), (61, 63, 319, 318), (63, 1, 289, 319)])
me_cylinder_001.polygons.foreach_set('use_smooth', [True] * 289)
_uv = me_cylinder_001.uv_layers.new(name='UVMap')
_uv.uv.foreach_set('vector', [1.0, 0.9375, 1.0, 1.0, 0.9688, 1.0, 0.9687, 0.9375, 0.9687, 0.9375, 0.9688, 1.0, 0.9375, 1.0, 0.9375, 0.9375, 0.9375, 0.9375, 0.9375, 1.0, 0.9062, 1.0, 0.9062, 0.9375, 0.9062, 0.9375, 0.9062, 1.0, 0.875, 1.0, 0.875, 0.9375, 0.875, 0.9375, 0.875, 1.0, 0.8438, 1.0, 0.8438, 0.9375, 0.8438, 0.9375, 0.8438, 1.0, 0.8125, 1.0, 0.8125, 0.9375, 0.8125, 0.9375, 0.8125, 1.0, 0.7812, 1.0, 0.7812, 0.9375, 0.7812, 0.9375, 0.7812, 1.0, 0.75, 1.0, 0.75, 0.9375, 0.75, 0.9375, 0.75, 1.0, 0.7188, 1.0, 0.7187, 0.9375, 0.7187, 0.9375, 0.7188, 1.0, 0.6875, 1.0, 0.6875, 0.9375, 0.6875, 0.9375, 0.6875, 1.0, 0.6562, 1.0, 0.6562, 0.9375, 0.6562, 0.9375, 0.6562, 1.0, 0.625, 1.0, 0.625, 0.9375, 0.625, 0.9375, 0.625, 1.0, 0.5938, 1.0, 0.5938, 0.9375, 0.5938, 0.9375, 0.5938, 1.0, 0.5625, 1.0, 0.5625, 0.9375, 0.5625, 0.9375, 0.5625, 1.0, 0.5312, 1.0, 0.5312, 0.9375, 0.5312, 0.9375, 0.5312, 1.0, 0.5, 1.0, 0.5, 0.9375, 0.5, 0.9375, 0.5, 1.0, 0.4688, 1.0, 0.4687, 0.9375, 0.4687, 0.9375, 0.4688, 1.0, 0.4375, 1.0, 0.4375, 0.9375, 0.4375, 0.9375, 0.4375, 1.0, 0.4062, 1.0, 0.4062, 0.9375, 0.4062, 0.9375, 0.4062, 1.0, 0.375, 1.0, 0.375, 0.9375, 0.375, 0.9375, 0.375, 1.0, 0.3438, 1.0, 0.3438, 0.9375, 0.3438, 0.9375, 0.3438, 1.0, 0.3125, 1.0, 0.3125, 0.9375, 0.3125, 0.9375, 0.3125, 1.0, 0.2812, 1.0, 0.2812, 0.9375, 0.2812, 0.9375, 0.2812, 1.0, 0.25, 1.0, 0.25, 0.9375, 0.25, 0.9375, 0.25, 1.0, 0.2188, 1.0, 0.2187, 0.9375, 0.2187, 0.9375, 0.2188, 1.0, 0.1875, 1.0, 0.1875, 0.9375, 0.1875, 0.9375, 0.1875, 1.0, 0.1562, 1.0, 0.1562, 0.9375, 0.1562, 0.9375, 0.1562, 1.0, 0.125, 1.0, 0.125, 0.9375, 0.125, 0.9375, 0.125, 1.0, 0.09375, 1.0, 0.09375, 0.9375, 0.09375, 0.9375, 0.09375, 1.0, 0.0625, 1.0, 0.0625, 0.9375, 0.0625, 0.9375, 0.0625, 1.0, 0.03125, 1.0, 0.03125, 0.9375, 0.03125, 0.9375, 0.03125, 1.0, 0.0, 1.0, 0.0, 0.9375, 0.75, 0.49, 0.7968, 0.4854, 0.8418, 0.4717, 0.8833, 0.4496, 0.9197, 0.4197, 0.9496, 0.3833, 0.9717, 0.3418, 0.9854, 0.2968, 0.99, 0.25, 0.9854, 0.2032, 0.9717, 0.1582, 0.9496, 0.1167, 0.9197, 0.08029, 0.8833, 0.05045, 0.8418, 0.02827, 0.7968, 0.01461, 0.75, 0.01, 0.7032, 0.01461, 0.6582, 0.02827, 0.6167, 0.05045, 0.5803, 0.08029, 0.5504, 0.1167, 0.5283, 0.1582, 0.5146, 0.2032, 0.51, 0.25, 0.5146, 0.2968, 0.5283, 0.3418, 0.5504, 0.3833, 0.5803, 0.4197, 0.6167, 0.4496, 0.6582, 0.4717, 0.7032, 0.4854, 0.03125, 0.6875, 0.03125, 0.75, 0.0, 0.75, 0.0, 0.6875, 0.0625, 0.6875, 0.0625, 0.75, 0.03125, 0.75, 0.03125, 0.6875, 0.09375, 0.6875, 0.09375, 0.75, 0.0625, 0.75, 0.0625, 0.6875, 0.125, 0.6875, 0.125, 0.75, 0.09375, 0.75, 0.09375, 0.6875, 0.1562, 0.6875, 0.1562, 0.75, 0.125, 0.75, 0.125, 0.6875, 0.1875, 0.6875, 0.1875, 0.75, 0.1562, 0.75, 0.1562, 0.6875, 0.2187, 0.6875, 0.2187, 0.75, 0.1875, 0.75, 0.1875, 0.6875, 0.25, 0.6875, 0.25, 0.75, 0.2187, 0.75, 0.2187, 0.6875, 0.2812, 0.6875, 0.2812, 0.75, 0.25, 0.75, 0.25, 0.6875, 0.3125, 0.6875, 0.3125, 0.75, 0.2812, 0.75, 0.2812, 0.6875, 0.3438, 0.6875, 0.3438, 0.75, 0.3125, 0.75, 0.3125, 0.6875, 0.375, 0.6875, 0.375, 0.75, 0.3438, 0.75, 0.3438, 0.6875, 0.4062, 0.6875, 0.4062, 0.75, 0.375, 0.75, 0.375, 0.6875, 0.4375, 0.6875, 0.4375, 0.75, 0.4062, 0.75, 0.4062, 0.6875, 0.4688, 0.6875, 0.4687, 0.75, 0.4375, 0.75, 0.4375, 0.6875, 0.5, 0.6875, 0.5, 0.75, 0.4687, 0.75, 0.4688, 0.6875, 0.5312, 0.6875, 0.5312, 0.75, 0.5, 0.75, 0.5, 0.6875, 0.5625, 0.6875, 0.5625, 0.75, 0.5312, 0.75, 0.5312, 0.6875, 0.5937, 0.6875, 0.5937, 0.75, 0.5625, 0.75, 0.5625, 0.6875, 0.625, 0.6875, 0.625, 0.75, 0.5937, 0.75, 0.5937, 0.6875, 0.6562, 0.6875, 0.6562, 0.75, 0.625, 0.75, 0.625, 0.6875, 0.6875, 0.6875, 0.6875, 0.75, 0.6562, 0.75, 0.6562, 0.6875, 0.7187, 0.6875, 0.7187, 0.75, 0.6875, 0.75, 0.6875, 0.6875, 0.75, 0.6875, 0.75, 0.75, 0.7187, 0.75, 0.7187, 0.6875, 0.7812, 0.6875, 0.7812, 0.75, 0.75, 0.75, 0.75, 0.6875, 0.8125, 0.6875, 0.8125, 0.75, 0.7812, 0.75, 0.7812, 0.6875, 0.8437, 0.6875, 0.8437, 0.75, 0.8125, 0.75, 0.8125, 0.6875, 0.875, 0.6875, 0.875, 0.75, 0.8437, 0.75, 0.8437, 0.6875, 0.9062, 0.6875, 0.9062, 0.75, 0.875, 0.75, 0.875, 0.6875, 0.9375, 0.6875, 0.9375, 0.75, 0.9062, 0.75, 0.9062, 0.6875, 0.9687, 0.6875, 0.9687, 0.75, 0.9375, 0.75, 0.9375, 0.6875, 1.0, 0.6875, 1.0, 0.75, 0.9687, 0.75, 0.9687, 0.6875, 1.0, 0.5625, 1.0, 0.625, 0.9687, 0.625, 0.9687, 0.5625, 0.9687, 0.5625, 0.9687, 0.625, 0.9375, 0.625, 0.9375, 0.5625, 0.9375, 0.5625, 0.9375, 0.625, 0.9062, 0.625, 0.9062, 0.5625, 0.9062, 0.5625, 0.9062, 0.625, 0.875, 0.625, 0.875, 0.5625, 0.875, 0.5625, 0.875, 0.625, 0.8437, 0.625, 0.8437, 0.5625, 0.8437, 0.5625, 0.8437, 0.625, 0.8125, 0.625, 0.8125, 0.5625, 0.8125, 0.5625, 0.8125, 0.625, 0.7812, 0.625, 0.7812, 0.5625, 0.7812, 0.5625, 0.7812, 0.625, 0.75, 0.625, 0.75, 0.5625, 0.75, 0.5625, 0.75, 0.625, 0.7187, 0.625, 0.7187, 0.5625, 0.7187, 0.5625, 0.7187, 0.625, 0.6875, 0.625, 0.6875, 0.5625, 0.6875, 0.5625, 0.6875, 0.625, 0.6562, 0.625, 0.6562, 0.5625, 0.6562, 0.5625, 0.6562, 0.625, 0.625, 0.625, 0.625, 0.5625, 0.625, 0.5625, 0.625, 0.625, 0.5938, 0.625, 0.5937, 0.5625, 0.5937, 0.5625, 0.5938, 0.625, 0.5625, 0.625, 0.5625, 0.5625, 0.5625, 0.5625, 0.5625, 0.625, 0.5312, 0.625, 0.5312, 0.5625, 0.5312, 0.5625, 0.5312, 0.625, 0.5, 0.625, 0.5, 0.5625, 0.5, 0.5625, 0.5, 0.625, 0.4688, 0.625, 0.4687, 0.5625, 0.4687, 0.5625, 0.4688, 0.625, 0.4375, 0.625, 0.4375, 0.5625, 0.4375, 0.5625, 0.4375, 0.625, 0.4062, 0.625, 0.4062, 0.5625, 0.4062, 0.5625, 0.4062, 0.625, 0.375, 0.625, 0.375, 0.5625, 0.375, 0.5625, 0.375, 0.625, 0.3438, 0.625, 0.3437, 0.5625, 0.3437, 0.5625, 0.3438, 0.625, 0.3125, 0.625, 0.3125, 0.5625, 0.3125, 0.5625, 0.3125, 0.625, 0.2812, 0.625, 0.2812, 0.5625, 0.2812, 0.5625, 0.2812, 0.625, 0.25, 0.625, 0.25, 0.5625, 0.25, 0.5625, 0.25, 0.625, 0.2187, 0.625, 0.2187, 0.5625, 0.2187, 0.5625, 0.2187, 0.625, 0.1875, 0.625, 0.1875, 0.5625, 0.1875, 0.5625, 0.1875, 0.625, 0.1562, 0.625, 0.1562, 0.5625, 0.1562, 0.5625, 0.1562, 0.625, 0.125, 0.625, 0.125, 0.5625, 0.125, 0.5625, 0.125, 0.625, 0.09375, 0.625, 0.09375, 0.5625, 0.09375, 0.5625, 0.09375, 0.625, 0.0625, 0.625, 0.0625, 0.5625, 0.0625, 0.5625, 0.0625, 0.625, 0.03125, 0.625, 0.03125, 0.5625, 0.03125, 0.5625, 0.03125, 0.625, 0.0, 0.625, 0.0, 0.5625, 0.03125, 0.8125, 0.03125, 0.875, 0.0, 0.875, 0.0, 0.8125, 0.0625, 0.8125, 0.0625, 0.875, 0.03125, 0.875, 0.03125, 0.8125, 0.09375, 0.8125, 0.09375, 0.875, 0.0625, 0.875, 0.0625, 0.8125, 0.125, 0.8125, 0.125, 0.875, 0.09375, 0.875, 0.09375, 0.8125, 0.1562, 0.8125, 0.1562, 0.875, 0.125, 0.875, 0.125, 0.8125, 0.1875, 0.8125, 0.1875, 0.875, 0.1562, 0.875, 0.1562, 0.8125, 0.2187, 0.8125, 0.2187, 0.875, 0.1875, 0.875, 0.1875, 0.8125, 0.25, 0.8125, 0.25, 0.875, 0.2187, 0.875, 0.2187, 0.8125, 0.2812, 0.8125, 0.2812, 0.875, 0.25, 0.875, 0.25, 0.8125, 0.3125, 0.8125, 0.3125, 0.875, 0.2812, 0.875, 0.2812, 0.8125, 0.3438, 0.8125, 0.3438, 0.875, 0.3125, 0.875, 0.3125, 0.8125, 0.375, 0.8125, 0.375, 0.875, 0.3438, 0.875, 0.3438, 0.8125, 0.4062, 0.8125, 0.4062, 0.875, 0.375, 0.875, 0.375, 0.8125, 0.4375, 0.8125, 0.4375, 0.875, 0.4062, 0.875, 0.4062, 0.8125, 0.4687, 0.8125, 0.4687, 0.875, 0.4375, 0.875, 0.4375, 0.8125, 0.5, 0.8125, 0.5, 0.875, 0.4687, 0.875, 0.4687, 0.8125, 0.5312, 0.8125, 0.5312, 0.875, 0.5, 0.875, 0.5, 0.8125, 0.5625, 0.8125, 0.5625, 0.875, 0.5312, 0.875, 0.5312, 0.8125, 0.5938, 0.8125, 0.5938, 0.875, 0.5625, 0.875, 0.5625, 0.8125, 0.625, 0.8125, 0.625, 0.875, 0.5938, 0.875, 0.5938, 0.8125, 0.6562, 0.8125, 0.6562, 0.875, 0.625, 0.875, 0.625, 0.8125, 0.6875, 0.8125, 0.6875, 0.875, 0.6562, 0.875, 0.6562, 0.8125, 0.7187, 0.8125, 0.7187, 0.875, 0.6875, 0.875, 0.6875, 0.8125, 0.75, 0.8125, 0.75, 0.875, 0.7187, 0.875, 0.7187, 0.8125, 0.7812, 0.8125, 0.7812, 0.875, 0.75, 0.875, 0.75, 0.8125, 0.8125, 0.8125, 0.8125, 0.875, 0.7812, 0.875, 0.7812, 0.8125, 0.8437, 0.8125, 0.8438, 0.875, 0.8125, 0.875, 0.8125, 0.8125, 0.875, 0.8125, 0.875, 0.875, 0.8438, 0.875, 0.8437, 0.8125, 0.9062, 0.8125, 0.9062, 0.875, 0.875, 0.875, 0.875, 0.8125, 0.9375, 0.8125, 0.9375, 0.875, 0.9062, 0.875, 0.9062, 0.8125, 0.9687, 0.8125, 0.9687, 0.875, 0.9375, 0.875, 0.9375, 0.8125, 1.0, 0.8125, 1.0, 0.875, 0.9687, 0.875, 0.9687, 0.8125, 1.0, 0.75, 1.0, 0.8125, 0.9687, 0.8125, 0.9687, 0.75, 0.9687, 0.75, 0.9687, 0.8125, 0.9375, 0.8125, 0.9375, 0.75, 0.9375, 0.75, 0.9375, 0.8125, 0.9062, 0.8125, 0.9062, 0.75, 0.9062, 0.75, 0.9062, 0.8125, 0.875, 0.8125, 0.875, 0.75, 0.875, 0.75, 0.875, 0.8125, 0.8437, 0.8125, 0.8437, 0.75, 0.8437, 0.75, 0.8437, 0.8125, 0.8125, 0.8125, 0.8125, 0.75, 0.8125, 0.75, 0.8125, 0.8125, 0.7812, 0.8125, 0.7812, 0.75, 0.7812, 0.75, 0.7812, 0.8125, 0.75, 0.8125, 0.75, 0.75, 0.75, 0.75, 0.75, 0.8125, 0.7187, 0.8125, 0.7187, 0.75, 0.7187, 0.75, 0.7187, 0.8125, 0.6875, 0.8125, 0.6875, 0.75, 0.6875, 0.75, 0.6875, 0.8125, 0.6562, 0.8125, 0.6562, 0.75, 0.6562, 0.75, 0.6562, 0.8125, 0.625, 0.8125, 0.625, 0.75, 0.625, 0.75, 0.625, 0.8125, 0.5938, 0.8125, 0.5937, 0.75, 0.5937, 0.75, 0.5938, 0.8125, 0.5625, 0.8125, 0.5625, 0.75, 0.5625, 0.75, 0.5625, 0.8125, 0.5312, 0.8125, 0.5312, 0.75, 0.5312, 0.75, 0.5312, 0.8125, 0.5, 0.8125, 0.5, 0.75, 0.5, 0.75, 0.5, 0.8125, 0.4687, 0.8125, 0.4687, 0.75, 0.4687, 0.75, 0.4687, 0.8125, 0.4375, 0.8125, 0.4375, 0.75, 0.4375, 0.75, 0.4375, 0.8125, 0.4062, 0.8125, 0.4062, 0.75, 0.4062, 0.75, 0.4062, 0.8125, 0.375, 0.8125, 0.375, 0.75, 0.375, 0.75, 0.375, 0.8125, 0.3438, 0.8125, 0.3438, 0.75, 0.3438, 0.75, 0.3438, 0.8125, 0.3125, 0.8125, 0.3125, 0.75, 0.3125, 0.75, 0.3125, 0.8125, 0.2812, 0.8125, 0.2812, 0.75, 0.2812, 0.75, 0.2812, 0.8125, 0.25, 0.8125, 0.25, 0.75, 0.25, 0.75, 0.25, 0.8125, 0.2187, 0.8125, 0.2187, 0.75, 0.2187, 0.75, 0.2187, 0.8125, 0.1875, 0.8125, 0.1875, 0.75, 0.1875, 0.75, 0.1875, 0.8125, 0.1562, 0.8125, 0.1562, 0.75, 0.1562, 0.75, 0.1562, 0.8125, 0.125, 0.8125, 0.125, 0.75, 0.125, 0.75, 0.125, 0.8125, 0.09375, 0.8125, 0.09375, 0.75, 0.09375, 0.75, 0.09375, 0.8125, 0.0625, 0.8125, 0.0625, 0.75, 0.0625, 0.75, 0.0625, 0.8125, 0.03125, 0.8125, 0.03125, 0.75, 0.03125, 0.75, 0.03125, 0.8125, 0.0, 0.8125, 0.0, 0.75, 0.03125, 0.875, 0.03125, 0.9375, 0.0, 0.9375, 0.0, 0.875, 0.0625, 0.875, 0.0625, 0.9375, 0.03125, 0.9375, 0.03125, 0.875, 0.09375, 0.875, 0.09375, 0.9375, 0.0625, 0.9375, 0.0625, 0.875, 0.125, 0.875, 0.125, 0.9375, 0.09375, 0.9375, 0.09375, 0.875, 0.1562, 0.875, 0.1562, 0.9375, 0.125, 0.9375, 0.125, 0.875, 0.1875, 0.875, 0.1875, 0.9375, 0.1562, 0.9375, 0.1562, 0.875, 0.2187, 0.875, 0.2187, 0.9375, 0.1875, 0.9375, 0.1875, 0.875, 0.25, 0.875, 0.25, 0.9375, 0.2187, 0.9375, 0.2187, 0.875, 0.2812, 0.875, 0.2812, 0.9375, 0.25, 0.9375, 0.25, 0.875, 0.3125, 0.875, 0.3125, 0.9375, 0.2812, 0.9375, 0.2812, 0.875, 0.3438, 0.875, 0.3438, 0.9375, 0.3125, 0.9375, 0.3125, 0.875, 0.375, 0.875, 0.375, 0.9375, 0.3438, 0.9375, 0.3438, 0.875, 0.4062, 0.875, 0.4062, 0.9375, 0.375, 0.9375, 0.375, 0.875, 0.4375, 0.875, 0.4375, 0.9375, 0.4062, 0.9375, 0.4062, 0.875, 0.4687, 0.875, 0.4687, 0.9375, 0.4375, 0.9375, 0.4375, 0.875, 0.5, 0.875, 0.5, 0.9375, 0.4687, 0.9375, 0.4687, 0.875, 0.5312, 0.875, 0.5312, 0.9375, 0.5, 0.9375, 0.5, 0.875, 0.5625, 0.875, 0.5625, 0.9375, 0.5312, 0.9375, 0.5312, 0.875, 0.5938, 0.875, 0.5938, 0.9375, 0.5625, 0.9375, 0.5625, 0.875, 0.625, 0.875, 0.625, 0.9375, 0.5938, 0.9375, 0.5938, 0.875, 0.6562, 0.875, 0.6562, 0.9375, 0.625, 0.9375, 0.625, 0.875, 0.6875, 0.875, 0.6875, 0.9375, 0.6562, 0.9375, 0.6562, 0.875, 0.7187, 0.875, 0.7187, 0.9375, 0.6875, 0.9375, 0.6875, 0.875, 0.75, 0.875, 0.75, 0.9375, 0.7187, 0.9375, 0.7187, 0.875, 0.7812, 0.875, 0.7812, 0.9375, 0.75, 0.9375, 0.75, 0.875, 0.8125, 0.875, 0.8125, 0.9375, 0.7812, 0.9375, 0.7812, 0.875, 0.8438, 0.875, 0.8438, 0.9375, 0.8125, 0.9375, 0.8125, 0.875, 0.875, 0.875, 0.875, 0.9375, 0.8438, 0.9375, 0.8438, 0.875, 0.9062, 0.875, 0.9062, 0.9375, 0.875, 0.9375, 0.875, 0.875, 0.9375, 0.875, 0.9375, 0.9375, 0.9062, 0.9375, 0.9062, 0.875, 0.9687, 0.875, 0.9687, 0.9375, 0.9375, 0.9375, 0.9375, 0.875, 1.0, 0.875, 1.0, 0.9375, 0.9687, 0.9375, 0.9687, 0.875, 1.0, 0.625, 1.0, 0.6875, 0.9687, 0.6875, 0.9687, 0.625, 0.9687, 0.625, 0.9687, 0.6875, 0.9375, 0.6875, 0.9375, 0.625, 0.9375, 0.625, 0.9375, 0.6875, 0.9062, 0.6875, 0.9062, 0.625, 0.9062, 0.625, 0.9062, 0.6875, 0.875, 0.6875, 0.875, 0.625, 0.875, 0.625, 0.875, 0.6875, 0.8437, 0.6875, 0.8437, 0.625, 0.8437, 0.625, 0.8437, 0.6875, 0.8125, 0.6875, 0.8125, 0.625, 0.8125, 0.625, 0.8125, 0.6875, 0.7812, 0.6875, 0.7812, 0.625, 0.7812, 0.625, 0.7812, 0.6875, 0.75, 0.6875, 0.75, 0.625, 0.75, 0.625, 0.75, 0.6875, 0.7187, 0.6875, 0.7187, 0.625, 0.7187, 0.625, 0.7187, 0.6875, 0.6875, 0.6875, 0.6875, 0.625, 0.6875, 0.625, 0.6875, 0.6875, 0.6562, 0.6875, 0.6562, 0.625, 0.6562, 0.625, 0.6562, 0.6875, 0.625, 0.6875, 0.625, 0.625, 0.625, 0.625, 0.625, 0.6875, 0.5937, 0.6875, 0.5938, 0.625, 0.5938, 0.625, 0.5937, 0.6875, 0.5625, 0.6875, 0.5625, 0.625, 0.5625, 0.625, 0.5625, 0.6875, 0.5312, 0.6875, 0.5312, 0.625, 0.5312, 0.625, 0.5312, 0.6875, 0.5, 0.6875, 0.5, 0.625, 0.5, 0.625, 0.5, 0.6875, 0.4688, 0.6875, 0.4688, 0.625, 0.4688, 0.625, 0.4688, 0.6875, 0.4375, 0.6875, 0.4375, 0.625, 0.4375, 0.625, 0.4375, 0.6875, 0.4062, 0.6875, 0.4062, 0.625, 0.4062, 0.625, 0.4062, 0.6875, 0.375, 0.6875, 0.375, 0.625, 0.375, 0.625, 0.375, 0.6875, 0.3438, 0.6875, 0.3438, 0.625, 0.3438, 0.625, 0.3438, 0.6875, 0.3125, 0.6875, 0.3125, 0.625, 0.3125, 0.625, 0.3125, 0.6875, 0.2812, 0.6875, 0.2812, 0.625, 0.2812, 0.625, 0.2812, 0.6875, 0.25, 0.6875, 0.25, 0.625, 0.25, 0.625, 0.25, 0.6875, 0.2187, 0.6875, 0.2187, 0.625, 0.2187, 0.625, 0.2187, 0.6875, 0.1875, 0.6875, 0.1875, 0.625, 0.1875, 0.625, 0.1875, 0.6875, 0.1562, 0.6875, 0.1562, 0.625, 0.1562, 0.625, 0.1562, 0.6875, 0.125, 0.6875, 0.125, 0.625, 0.125, 0.625, 0.125, 0.6875, 0.09375, 0.6875, 0.09375, 0.625, 0.09375, 0.625, 0.09375, 0.6875, 0.0625, 0.6875, 0.0625, 0.625, 0.0625, 0.625, 0.0625, 0.6875, 0.03125, 0.6875, 0.03125, 0.625, 0.03125, 0.625, 0.03125, 0.6875, 0.0, 0.6875, 0.0, 0.625, 0.03125, 0.5, 0.03125, 0.5625, 0.0, 0.5625, 0.0, 0.5, 0.0625, 0.5, 0.0625, 0.5625, 0.03125, 0.5625, 0.03125, 0.5, 0.09375, 0.5, 0.09375, 0.5625, 0.0625, 0.5625, 0.0625, 0.5, 0.125, 0.5, 0.125, 0.5625, 0.09375, 0.5625, 0.09375, 0.5, 0.1562, 0.5, 0.1562, 0.5625, 0.125, 0.5625, 0.125, 0.5, 0.1875, 0.5, 0.1875, 0.5625, 0.1562, 0.5625, 0.1562, 0.5, 0.2188, 0.5, 0.2187, 0.5625, 0.1875, 0.5625, 0.1875, 0.5, 0.25, 0.5, 0.25, 0.5625, 0.2187, 0.5625, 0.2188, 0.5, 0.2812, 0.5, 0.2812, 0.5625, 0.25, 0.5625, 0.25, 0.5, 0.3125, 0.5, 0.3125, 0.5625, 0.2812, 0.5625, 0.2812, 0.5, 0.3438, 0.5, 0.3437, 0.5625, 0.3125, 0.5625, 0.3125, 0.5, 0.375, 0.5, 0.375, 0.5625, 0.3437, 0.5625, 0.3438, 0.5, 0.4062, 0.5, 0.4062, 0.5625, 0.375, 0.5625, 0.375, 0.5, 0.4375, 0.5, 0.4375, 0.5625, 0.4062, 0.5625, 0.4062, 0.5, 0.4688, 0.5, 0.4687, 0.5625, 0.4375, 0.5625, 0.4375, 0.5, 0.5, 0.5, 0.5, 0.5625, 0.4687, 0.5625, 0.4688, 0.5, 0.5312, 0.5, 0.5312, 0.5625, 0.5, 0.5625, 0.5, 0.5, 0.5625, 0.5, 0.5625, 0.5625, 0.5312, 0.5625, 0.5312, 0.5, 0.5938, 0.5, 0.5937, 0.5625, 0.5625, 0.5625, 0.5625, 0.5, 0.625, 0.5, 0.625, 0.5625, 0.5937, 0.5625, 0.5938, 0.5, 0.6562, 0.5, 0.6562, 0.5625, 0.625, 0.5625, 0.625, 0.5, 0.6875, 0.5, 0.6875, 0.5625, 0.6562, 0.5625, 0.6562, 0.5, 0.7188, 0.5, 0.7187, 0.5625, 0.6875, 0.5625, 0.6875, 0.5, 0.75, 0.5, 0.75, 0.5625, 0.7187, 0.5625, 0.7188, 0.5, 0.7812, 0.5, 0.7812, 0.5625, 0.75, 0.5625, 0.75, 0.5, 0.8125, 0.5, 0.8125, 0.5625, 0.7812, 0.5625, 0.7812, 0.5, 0.8438, 0.5, 0.8437, 0.5625, 0.8125, 0.5625, 0.8125, 0.5, 0.875, 0.5, 0.875, 0.5625, 0.8437, 0.5625, 0.8438, 0.5, 0.9062, 0.5, 0.9062, 0.5625, 0.875, 0.5625, 0.875, 0.5, 0.9375, 0.5, 0.9375, 0.5625, 0.9062, 0.5625, 0.9062, 0.5, 0.9688, 0.5, 0.9687, 0.5625, 0.9375, 0.5625, 0.9375, 0.5, 1.0, 0.5, 1.0, 0.5625, 0.9687, 0.5625, 0.9688, 0.5, 0.25, 0.4576, 0.2905, 0.4536, 0.2968, 0.4854, 0.25, 0.49, 0.2905, 0.4536, 0.3294, 0.4418, 0.3418, 0.4717, 0.2968, 0.4854, 0.3294, 0.4418, 0.3653, 0.4226, 0.3833, 0.4496, 0.3418, 0.4717, 0.3653, 0.4226, 0.3968, 0.3968, 0.4197, 0.4197, 0.3833, 0.4496, 0.3968, 0.3968, 0.4226, 0.3653, 0.4496, 0.3833, 0.4197, 0.4197, 0.4226, 0.3653, 0.4418, 0.3294, 0.4717, 0.3418, 0.4496, 0.3833, 0.4418, 0.3294, 0.4536, 0.2905, 0.4854, 0.2968, 0.4717, 0.3418, 0.4536, 0.2905, 0.4576, 0.25, 0.49, 0.25, 0.4854, 0.2968, 0.4576, 0.25, 0.4536, 0.2095, 0.4854, 0.2032, 0.49, 0.25, 0.4536, 0.2095, 0.4418, 0.1706, 0.4717, 0.1582, 0.4854, 0.2032, 0.4418, 0.1706, 0.4226, 0.1347, 0.4496, 0.1167, 0.4717, 0.1582, 0.4226, 0.1347, 0.3968, 0.1032, 0.4197, 0.08029, 0.4496, 0.1167, 0.3968, 0.1032, 0.3653, 0.07741, 0.3833, 0.05045, 0.4197, 0.08029, 0.3653, 0.07741, 0.3294, 0.05822, 0.3418, 0.02827, 0.3833, 0.05045, 0.3294, 0.05822, 0.2905, 0.04641, 0.2968, 0.01461, 0.3418, 0.02827, 0.2905, 0.04641, 0.25, 0.04242, 0.25, 0.01, 0.2968, 0.01461, 0.25, 0.04242, 0.2095, 0.04641, 0.2032, 0.01461, 0.25, 0.01, 0.2095, 0.04641, 0.1706, 0.05822, 0.1582, 0.02827, 0.2032, 0.01461, 0.1706, 0.05822, 0.1347, 0.07741, 0.1167, 0.05045, 0.1582, 0.02827, 0.1347, 0.07741, 0.1032, 0.1032, 0.08029, 0.08029, 0.1167, 0.05045, 0.1032, 0.1032, 0.07741, 0.1347, 0.05045, 0.1167, 0.08029, 0.08029, 0.07741, 0.1347, 0.05822, 0.1706, 0.02827, 0.1582, 0.05045, 0.1167, 0.05822, 0.1706, 0.04641, 0.2095, 0.01461, 0.2032, 0.02827, 0.1582, 0.04641, 0.2095, 0.04242, 0.25, 0.01, 0.25, 0.01461, 0.2032, 0.04242, 0.25, 0.04641, 0.2905, 0.01461, 0.2968, 0.01, 0.25, 0.04641, 0.2905, 0.05822, 0.3294, 0.02827, 0.3418, 0.01461, 0.2968, 0.05822, 0.3294, 0.07741, 0.3653, 0.05045, 0.3833, 0.02827, 0.3418, 0.07741, 0.3653, 0.1032, 0.3968, 0.08029, 0.4197, 0.05045, 0.3833, 0.1032, 0.3968, 0.1347, 0.4226, 0.1167, 0.4496, 0.08029, 0.4197, 0.1347, 0.4226, 0.1706, 0.4418, 0.1582, 0.4717, 0.1167, 0.4496, 0.1706, 0.4418, 0.2095, 0.4536, 0.2032, 0.4854, 0.1582, 0.4717, 0.2095, 0.4536, 0.25, 0.4576, 0.25, 0.49, 0.2032, 0.4854])
me_cylinder_001.materials.append(mat_vase_glass)
me_cylinder_001.update()
me_plane = bpy.data.meshes.new('Plane')
me_plane.from_pydata([(-1.0, -1.0, 0.0), (1.0, -1.0, 0.0), (-1.0, 1.0, 0.0), (1.0, 1.0, 0.0), (-1.0, -1.0, 1.206), (-1.0, 1.0, 1.206)], [], [(0, 1, 3, 2), (0, 2, 5, 4)])
me_plane.polygons.foreach_set('use_smooth', [True] * 2)
_uv = me_plane.uv_layers.new(name='UVMap')
_uv.uv.foreach_set('vector', [0.0, 0.0, 1.0, 0.0, 1.0, 1.0, 0.0, 1.0, 0.0, 0.0, 0.0, 1.0, 0.0, 1.0, 0.0, 0.0])
me_plane.update()
me_cube_006 = bpy.data.meshes.new('Cube.006')
me_cube_006.from_pydata([(-1.0, -1.0, -1.0), (-1.0, -1.0, 1.0), (-1.0, 1.0, -1.0), (-1.0, 1.0, 1.0), (1.0, -1.0, -1.0), (1.0, -1.0, 1.0), (1.0, 1.0, -1.0), (1.0, 1.0, 1.0)], [], [(0, 1, 3, 2), (2, 3, 7, 6), (6, 7, 5, 4), (4, 5, 1, 0), (2, 6, 4, 0), (7, 3, 1, 5)])
_uv = me_cube_006.uv_layers.new(name='UVMap')
_uv.uv.foreach_set('vector', [0.375, 0.0, 0.625, 0.0, 0.625, 0.25, 0.375, 0.25, 0.375, 0.25, 0.625, 0.25, 0.625, 0.5, 0.375, 0.5, 0.375, 0.5, 0.625, 0.5, 0.625, 0.75, 0.375, 0.75, 0.375, 0.75, 0.625, 0.75, 0.625, 1.0, 0.375, 1.0, 0.125, 0.5, 0.375, 0.5, 0.375, 0.75, 0.125, 0.75, 0.625, 0.5, 0.875, 0.5, 0.875, 0.75, 0.625, 0.75])
me_cube_006.materials.append(mat_metal)
me_cube_006.update()
me_cube_008 = bpy.data.meshes.new('Cube.008')
me_cube_008.from_pydata([(-0.9472, -0.9472, -1.0), (-0.8685, -1.007, -0.8685), (-1.0, -0.9472, -0.9472), (-0.9472, -0.9736, -0.9929), (-0.9736, -0.9472, -0.9929), (-0.9724, -0.9724, -0.9861), (-0.9736, -0.9929, -0.9472), (-0.9472, -0.9929, -0.9736), (-0.9724, -0.9861, -0.9724), (-0.9929, -0.9472, -0.9736), (-0.9929, -0.9736, -0.9472), (-0.9861, -0.9724, -0.9724), (-0.8685, -1.007, 0.8685), (-0.9472, -0.9472, 1.0), (-1.0, -0.9472, 0.9472), (-0.9472, -0.9929, 0.9736), (-0.9736, -0.9929, 0.9472), (-0.9724, -0.9861, 0.9724), (-0.9736, -0.9472, 0.9929), (-0.9472, -0.9736, 0.9929), (-0.9724, -0.9724, 0.9861), (-0.9929, -0.9736, 0.9472), (-0.9929, -0.9472, 0.9736), (-0.9861, -0.9724, 0.9724), (-0.9472, 0.9472, -1.0), (-1.0, 0.9472, -0.9472), (-0.9472, 1.0, -0.9472), (-0.9736, 0.9472, -0.9929), (-0.9472, 0.9736, -0.9929), (-0.9724, 0.9724, -0.9861), (-0.9929, 0.9736, -0.9472), (-0.9929, 0.9472, -0.9736), (-0.9861, 0.9724, -0.9724), (-0.9472, 0.9929, -0.9736), (-0.9736, 0.9929, -0.9472), (-0.9724, 0.9861, -0.9724), (-0.9472, 0.9472, 1.0), (-0.9472, 1.0, 0.9472), (-1.0, 0.9472, 0.9472), (-0.9472, 0.9736, 0.9929), (-0.9736, 0.9472, 0.9929), (-0.9724, 0.9724, 0.9861), (-0.9736, 0.9929, 0.9472), (-0.9472, 0.9929, 0.9736), (-0.9724, 0.9861, 0.9724), (-0.9929, 0.9472, 0.9736), (-0.9929, 0.9736, 0.9472), (-0.9861, 0.9724, 0.9724), (0.9472, -0.9472, -1.0), (1.0, -0.9472, -0.9472), (0.8688, -1.007, -0.8688), (0.9736, -0.9472, -0.9929), (0.9472, -0.9736, -0.9929), (0.9724, -0.9724, -0.9861), (0.9929, -0.9736, -0.9472), (0.9929, -0.9472, -0.9736), (0.9861, -0.9724, -0.9724), (0.9472, -0.9929, -0.9736), (0.9736, -0.9929, -0.9472), (0.9724, -0.9861, -0.9724), (0.9472, -0.9472, 1.0), (0.8688, -1.007, 0.8688), (1.0, -0.9472, 0.9472), (0.9472, -0.9736, 0.9929), (0.9736, -0.9472, 0.9929), (0.9724, -0.9724, 0.9861), (0.9736, -0.9929, 0.9472), (0.9472, -0.9929, 0.9736), (0.9724, -0.9861, 0.9724), (0.9929, -0.9472, 0.9736), (0.9929, -0.9736, 0.9472), (0.9861, -0.9724, 0.9724), (0.9472, 0.9472, -1.0), (0.9472, 1.0, -0.9472), (1.0, 0.9472, -0.9472), (0.9472, 0.9736, -0.9929), (0.9736, 0.9472, -0.9929), (0.9724, 0.9724, -0.9861), (0.9736, 0.9929, -0.9472), (0.9472, 0.9929, -0.9736), (0.9724, 0.9861, -0.9724), (0.9929, 0.9472, -0.9736), (0.9929, 0.9736, -0.9472), (0.9861, 0.9724, -0.9724), (0.9472, 0.9472, 1.0), (1.0, 0.9472, 0.9472), (0.9472, 1.0, 0.9472), (0.9736, 0.9472, 0.9929), (0.9472, 0.9736, 0.9929), (0.9724, 0.9724, 0.9861), (0.9929, 0.9736, 0.9472), (0.9929, 0.9472, 0.9736), (0.9861, 0.9724, 0.9724), (0.9472, 0.9929, 0.9736), (0.9736, 0.9929, 0.9472), (0.9724, 0.9861, 0.9724), (0.0, 1.0, -0.9472), (0.0, 0.9929, -0.9736), (0.0, 0.9736, 0.9929), (0.0, 1.0, 0.9472), (0.0, 0.9736, -0.9929), (0.0, 0.9472, -1.0), (0.0, 0.9472, 1.0), (0.0, 0.9929, 0.9736), (0.0, -0.9472, -1.0), (0.0, -0.9736, -0.9929), (0.0, -0.9929, -0.9736), (0.04919, -1.007, -0.8688), (0.0, -0.9472, 1.0), (0.0, -0.9736, 0.9929), (0.0, -0.9929, 0.9736), (0.04919, -1.007, 0.8688), (0.1925, -0.981, -0.1108), (0.1925, -0.981, 0.09932), (0.2941, -0.981, -0.1108), (0.2941, -0.981, 0.09932), (-0.9472, -1.0, -0.9472), (-0.9472, -1.0, 0.9472), (0.9472, -1.0, 0.9472), (0.9472, -1.0, -0.9472), (0.0, -1.0, -0.9472), (0.0, -1.0, 0.9472), (-0.04956, -1.007, 0.8685), (-0.04956, -1.007, -0.8685), (0.918, -0.9038, 0.918), (0.918, -0.9038, -0.918), (0.0, -0.9038, 0.918), (0.0, -0.9038, -0.918), (-0.918, -0.9038, -0.918), (-0.918, -0.9038, 0.918)], [], [(123, 122, 12, 1), (74, 85, 62, 49), (102, 36, 13, 108), (2, 14, 38, 25), (96, 99, 86, 73), (0, 3, 5, 4), (3, 7, 8, 5), (116, 6, 8, 7), (6, 10, 11, 8), (2, 9, 11, 10), (9, 4, 5, 11), (5, 8, 11), (117, 15, 17, 16), (15, 19, 20, 17), (13, 18, 20, 19), (18, 22, 23, 20), (14, 21, 23, 22), (21, 16, 17, 23), (17, 20, 23), (24, 27, 29, 28), (27, 31, 32, 29), (25, 30, 32, 31), (30, 34, 35, 32), (26, 33, 35, 34), (33, 28, 29, 35), (29, 32, 35), (36, 39, 41, 40), (39, 43, 44, 41), (37, 42, 44, 43), (42, 46, 47, 44), (38, 45, 47, 46), (45, 40, 41, 47), (41, 44, 47), (48, 51, 53, 52), (51, 55, 56, 53), (49, 54, 56, 55), (54, 58, 59, 56), (119, 57, 59, 58), (57, 52, 53, 59), (53, 56, 59), (60, 63, 65, 64), (63, 67, 68, 65), (118, 66, 68, 67), (66, 70, 71, 68), (62, 69, 71, 70), (69, 64, 65, 71), (65, 68, 71), (72, 75, 77, 76), (75, 79, 80, 77), (73, 78, 80, 79), (78, 82, 83, 80), (74, 81, 83, 82), (81, 76, 77, 83), (77, 80, 83), (84, 87, 89, 88), (87, 91, 92, 89), (85, 90, 92, 91), (90, 94, 95, 92), (86, 93, 95, 94), (93, 88, 89, 95), (89, 92, 95), (24, 0, 4, 27), (27, 4, 9, 31), (31, 9, 2, 25), (116, 117, 16, 6), (6, 16, 21, 10), (10, 21, 14, 2), (13, 36, 40, 18), (18, 40, 45, 22), (22, 45, 38, 14), (37, 26, 34, 42), (42, 34, 30, 46), (46, 30, 25, 38), (101, 24, 28, 100), (100, 28, 33, 97), (97, 33, 26, 96), (102, 84, 88, 98), (98, 88, 93, 103), (103, 93, 86, 99), (85, 74, 82, 90), (90, 82, 78, 94), (94, 78, 73, 86), (48, 72, 76, 51), (51, 76, 81, 55), (55, 81, 74, 49), (84, 60, 64, 87), (87, 64, 69, 91), (91, 69, 62, 85), (118, 119, 58, 66), (66, 58, 54, 70), (70, 54, 49, 62), (104, 48, 52, 105), (105, 52, 57, 106), (106, 57, 119, 120), (108, 13, 19, 109), (109, 19, 15, 110), (110, 15, 117, 121), (101, 72, 48, 104), (3, 105, 106, 7), (7, 106, 120, 116), (63, 109, 110, 67), (24, 101, 104, 0), (67, 110, 121, 118), (60, 108, 109, 63), (0, 104, 105, 3), (43, 103, 99, 37), (39, 98, 103, 43), (36, 102, 98, 39), (79, 97, 96, 73), (75, 100, 97, 79), (72, 101, 100, 75), (26, 37, 99, 96), (84, 102, 108, 60), (50, 61, 111, 107), (112, 113, 115, 114), (128, 129, 117, 116), (124, 125, 119, 118), (127, 128, 116, 120), (126, 124, 118, 121), (125, 127, 120, 119), (129, 126, 121, 117), (107, 111, 126, 127), (61, 50, 125, 124), (111, 61, 124, 126), (50, 107, 127, 125), (122, 123, 127, 126), (1, 12, 129, 128), (123, 1, 128, 127), (12, 122, 126, 129)])
_uv = me_cube_008.uv_layers.new(name='UVMap')
_uv.uv.foreach_set('vector', [0.3914, 0.8812, 0.6086, 0.8812, 0.6086, 0.9836, 0.3914, 0.9836, 0.3816, 0.5066, 0.6184, 0.5066, 0.6184, 0.7434, 0.3816, 0.7434, 0.75, 0.5066, 0.8684, 0.5066, 0.8684, 0.7434, 0.75, 0.7434, 0.3816, 0.006603, 0.6184, 0.006603, 0.6184, 0.2434, 0.3816, 0.2434, 0.3816, 0.375, 0.6184, 0.375, 0.6184, 0.4934, 0.3816, 0.4934, 0.1316, 0.7434, 0.1316, 0.7467, 0.1284, 0.7466, 0.1283, 0.7434, 0.1316, 0.7467, 0.1316, 0.75, 0.1284, 0.75, 0.1284, 0.7466, 0.3816, 0.9934, 0.3816, 1.0, 0.375, 0.9966, 0.375, 0.9934, 0.3816, 0.0, 0.3816, 0.003306, 0.375, 0.003445, 0.375, 0.0, 0.3816, 0.006603, 0.375, 0.006603, 0.375, 0.003445, 0.3816, 0.003306, 0.125, 0.7434, 0.1283, 0.7434, 0.1284, 0.7466, 0.125, 0.7466, 0.1284, 0.7466, 0.1284, 0.75, 0.125, 0.7466, 0.6184, 0.9934, 0.6217, 0.9934, 0.6216, 1.0, 0.6184, 1.0, 0.6217, 0.9934, 0.625, 0.9934, 0.625, 1.0, 0.6216, 1.0, 0.8684, 0.7434, 0.875, 0.7434, 0.875, 0.7466, 0.8684, 0.75, 0.625, 0.006603, 0.6217, 0.006603, 0.6216, 0.003445, 0.625, 0.003445, 0.6184, 0.006603, 0.6184, 0.003306, 0.6216, 0.003445, 0.6217, 0.006603, 0.6184, 0.003306, 0.6184, 0.0, 0.6216, 0.0, 0.6216, 0.003445, 0.6216, 0.0, 0.625, 0.003445, 0.6216, 0.003445, 0.1316, 0.5066, 0.1283, 0.5066, 0.1284, 0.5034, 0.1316, 0.5033, 0.1283, 0.5066, 0.125, 0.5066, 0.125, 0.5034, 0.1284, 0.5034, 0.3816, 0.2434, 0.3816, 0.2467, 0.375, 0.2466, 0.375, 0.2434, 0.3816, 0.2467, 0.3816, 0.2533, 0.375, 0.2534, 0.375, 0.2466, 0.3816, 0.2566, 0.375, 0.2566, 0.375, 0.2534, 0.3816, 0.2533, 0.1316, 0.5, 0.1316, 0.5033, 0.1284, 0.5034, 0.1284, 0.5, 0.1284, 0.5034, 0.125, 0.5034, 0.1284, 0.5, 0.8684, 0.5066, 0.8684, 0.5, 0.875, 0.5034, 0.875, 0.5066, 0.625, 0.2566, 0.6217, 0.2566, 0.6216, 0.2534, 0.625, 0.25, 0.6184, 0.2566, 0.6184, 0.2533, 0.6216, 0.2534, 0.6217, 0.2566, 0.6184, 0.2533, 0.6184, 0.2467, 0.6216, 0.2466, 0.6216, 0.2534, 0.6184, 0.2434, 0.6217, 0.2434, 0.6216, 0.2466, 0.6184, 0.2467, 0.6217, 0.2434, 0.625, 0.2434, 0.625, 0.2466, 0.6216, 0.2466, 0.625, 0.2466, 0.6216, 0.2483, 0.6216, 0.2466, 0.3684, 0.7434, 0.3717, 0.7434, 0.3716, 0.7466, 0.3684, 0.7467, 0.3717, 0.7434, 0.3783, 0.7434, 0.3784, 0.7466, 0.3716, 0.7466, 0.3816, 0.7434, 0.3816, 0.7467, 0.3784, 0.7466, 0.3783, 0.7434, 0.3816, 0.7467, 0.3816, 0.7533, 0.375, 0.7534, 0.3784, 0.7466, 0.3816, 0.7566, 0.375, 0.7566, 0.375, 0.7534, 0.3816, 0.7533, 0.3684, 0.75, 0.3684, 0.7467, 0.3716, 0.7466, 0.3716, 0.75, 0.3716, 0.7466, 0.3733, 0.7466, 0.3716, 0.75, 0.6316, 0.7434, 0.6316, 0.75, 0.6284, 0.75, 0.6283, 0.7434, 0.625, 0.7566, 0.6217, 0.7566, 0.6216, 0.7534, 0.625, 0.7534, 0.6184, 0.7566, 0.6184, 0.7533, 0.6216, 0.7534, 0.6217, 0.7566, 0.6184, 0.7533, 0.6184, 0.7467, 0.6216, 0.7466, 0.6216, 0.7534, 0.6184, 0.7434, 0.6217, 0.7434, 0.6216, 0.7466, 0.6184, 0.7467, 0.6217, 0.7434, 0.6283, 0.7434, 0.6284, 0.75, 0.6216, 0.7466, 0.625, 0.7534, 0.6216, 0.7534, 0.6216, 0.7517, 0.3684, 0.5066, 0.3684, 0.5033, 0.3716, 0.5034, 0.3717, 0.5066, 0.3684, 0.5033, 0.3684, 0.5, 0.3716, 0.5, 0.3716, 0.5034, 0.3816, 0.4934, 0.3816, 0.4967, 0.375, 0.4966, 0.375, 0.4934, 0.3816, 0.4967, 0.3816, 0.5033, 0.3784, 0.5034, 0.375, 0.4966, 0.3816, 0.5066, 0.3783, 0.5066, 0.3784, 0.5034, 0.3816, 0.5033, 0.3783, 0.5066, 0.3717, 0.5066, 0.3716, 0.5034, 0.3784, 0.5034, 0.3716, 0.5034, 0.3716, 0.5, 0.3733, 0.5034, 0.6316, 0.5066, 0.6283, 0.5066, 0.6284, 0.5, 0.6316, 0.5, 0.6283, 0.5066, 0.6217, 0.5066, 0.6216, 0.5034, 0.6284, 0.5, 0.6184, 0.5066, 0.6184, 0.5033, 0.6216, 0.5034, 0.6217, 0.5066, 0.6184, 0.5033, 0.6184, 0.4967, 0.6216, 0.4966, 0.6216, 0.5034, 0.6184, 0.4934, 0.6217, 0.4934, 0.6216, 0.4966, 0.6184, 0.4967, 0.6217, 0.4934, 0.625, 0.4934, 0.625, 0.4966, 0.6216, 0.4966, 0.625, 0.4966, 0.6216, 0.4983, 0.6216, 0.4966, 0.1316, 0.5066, 0.1316, 0.7434, 0.1283, 0.7434, 0.1283, 0.5066, 0.1283, 0.5066, 0.1283, 0.7434, 0.125, 0.7434, 0.125, 0.5066, 0.375, 0.2434, 0.375, 0.006603, 0.3816, 0.006603, 0.3816, 0.2434, 0.3816, 0.9934, 0.6184, 0.9934, 0.6184, 1.0, 0.3816, 1.0, 0.3816, 0.0, 0.6184, 0.0, 0.6184, 0.003306, 0.3816, 0.003306, 0.3816, 0.003306, 0.6184, 0.003306, 0.6184, 0.006603, 0.3816, 0.006603, 0.8684, 0.7434, 0.8684, 0.5066, 0.875, 0.5066, 0.875, 0.7434, 0.625, 0.006603, 0.625, 0.2434, 0.6217, 0.2434, 0.6217, 0.006603, 0.6217, 0.006603, 0.6217, 0.2434, 0.6184, 0.2434, 0.6184, 0.006603, 0.6184, 0.2566, 0.3816, 0.2566, 0.3816, 0.2533, 0.6184, 0.2533, 0.6184, 0.2533, 0.3816, 0.2533, 0.3816, 0.2467, 0.6184, 0.2467, 0.6184, 0.2467, 0.3816, 0.2467, 0.3816, 0.2434, 0.6184, 0.2434, 0.25, 0.5066, 0.1316, 0.5066, 0.1316, 0.5033, 0.25, 0.5033, 0.25, 0.5033, 0.1316, 0.5033, 0.1316, 0.5, 0.25, 0.5, 0.375, 0.375, 0.375, 0.2566, 0.3816, 0.2566, 0.3816, 0.375, 0.75, 0.5066, 0.6316, 0.5066, 0.6316, 0.5, 0.75, 0.5, 0.625, 0.375, 0.625, 0.4934, 0.6217, 0.4934, 0.6217, 0.375, 0.6217, 0.375, 0.6217, 0.4934, 0.6184, 0.4934, 0.6184, 0.375, 0.6184, 0.5066, 0.3816, 0.5066, 0.3816, 0.5033, 0.6184, 0.5033, 0.6184, 0.5033, 0.3816, 0.5033, 0.3816, 0.4967, 0.6184, 0.4967, 0.6184, 0.4967, 0.3816, 0.4967, 0.3816, 0.4934, 0.6184, 0.4934, 0.3684, 0.7434, 0.3684, 0.5066, 0.3717, 0.5066, 0.3717, 0.7434, 0.3717, 0.7434, 0.3717, 0.5066, 0.3783, 0.5066, 0.3783, 0.7434, 0.3783, 0.7434, 0.3783, 0.5066, 0.3816, 0.5066, 0.3816, 0.7434, 0.6316, 0.5066, 0.6316, 0.7434, 0.6283, 0.7434, 0.6283, 0.5066, 0.6283, 0.5066, 0.6283, 0.7434, 0.6217, 0.7434, 0.6217, 0.5066, 0.6217, 0.5066, 0.6217, 0.7434, 0.6184, 0.7434, 0.6184, 0.5066, 0.6184, 0.7566, 0.3816, 0.7566, 0.3816, 0.7533, 0.6184, 0.7533, 0.6184, 0.7533, 0.3816, 0.7533, 0.3816, 0.7467, 0.6184, 0.7467, 0.6184, 0.7467, 0.3816, 0.7467, 0.3816, 0.7434, 0.6184, 0.7434, 0.25, 0.7434, 0.3684, 0.7434, 0.3684, 0.7467, 0.25, 0.7467, 0.25, 0.7467, 0.3684, 0.7467, 0.3684, 0.75, 0.25, 0.75, 0.375, 0.875, 0.375, 0.7566, 0.3816, 0.7566, 0.3816, 0.875, 0.75, 0.7434, 0.8684, 0.7434, 0.8684, 0.75, 0.75, 0.75, 0.625, 0.875, 0.625, 0.9934, 0.6217, 0.9934, 0.6217, 0.875, 0.6217, 0.875, 0.6217, 0.9934, 0.6184, 0.9934, 0.6184, 0.875, 0.25, 0.5066, 0.3684, 0.5066, 0.3684, 0.7434, 0.25, 0.7434, 0.1316, 0.7467, 0.25, 0.7467, 0.25, 0.75, 0.1316, 0.75, 0.375, 0.9934, 0.375, 0.875, 0.3816, 0.875, 0.3816, 0.9934, 0.625, 0.7566, 0.625, 0.875, 0.6217, 0.875, 0.6217, 0.7566, 0.1316, 0.5066, 0.25, 0.5066, 0.25, 0.7434, 0.1316, 0.7434, 0.6217, 0.7566, 0.6217, 0.875, 0.6184, 0.875, 0.6184, 0.7566, 0.6316, 0.7434, 0.75, 0.7434, 0.75, 0.75, 0.6316, 0.75, 0.1316, 0.7434, 0.25, 0.7434, 0.25, 0.7467, 0.1316, 0.7467, 0.6217, 0.2566, 0.6217, 0.375, 0.6184, 0.375, 0.6184, 0.2566, 0.625, 0.2566, 0.625, 0.375, 0.6217, 0.375, 0.6217, 0.2566, 0.8684, 0.5066, 0.75, 0.5066, 0.75, 0.5, 0.8684, 0.5, 0.375, 0.4934, 0.375, 0.375, 0.3816, 0.375, 0.3816, 0.4934, 0.3684, 0.5033, 0.25, 0.5033, 0.25, 0.5, 0.3684, 0.5, 0.3684, 0.5066, 0.25, 0.5066, 0.25, 0.5033, 0.3684, 0.5033, 0.3816, 0.2566, 0.6184, 0.2566, 0.6184, 0.375, 0.3816, 0.375, 0.6316, 0.5066, 0.75, 0.5066, 0.75, 0.7434, 0.6316, 0.7434, 0.3914, 0.7664, 0.6086, 0.7664, 0.6086, 0.8689, 0.3914, 0.8689, 0.375, 0.25, 0.625, 0.25, 0.625, 0.5, 0.375, 0.5, 0.3852, 0.9898, 0.6148, 0.9898, 0.6184, 0.9934, 0.3816, 0.9934, 0.6148, 0.7602, 0.3852, 0.7602, 0.3816, 0.7566, 0.6184, 0.7566, 0.3852, 0.875, 0.3852, 0.9898, 0.3816, 0.9934, 0.3816, 0.875, 0.6148, 0.875, 0.6148, 0.7602, 0.6184, 0.7566, 0.6184, 0.875, 0.3852, 0.7602, 0.3852, 0.875, 0.3816, 0.875, 0.3816, 0.7566, 0.6148, 0.9898, 0.6148, 0.875, 0.6184, 0.875, 0.6184, 0.9934, 0.3914, 0.8689, 0.6086, 0.8689, 0.6148, 0.875, 0.3852, 0.875, 0.6086, 0.7664, 0.3914, 0.7664, 0.3852, 0.7602, 0.6148, 0.7602, 0.6086, 0.8689, 0.6086, 0.7664, 0.6148, 0.7602, 0.6148, 0.875, 0.3914, 0.7664, 0.3914, 0.8689, 0.3852, 0.875, 0.3852, 0.7602, 0.6086, 0.8812, 0.3914, 0.8812, 0.3852, 0.875, 0.6148, 0.875, 0.3914, 0.9836, 0.6086, 0.9836, 0.6148, 0.9898, 0.3852, 0.9898, 0.3914, 0.8812, 0.3914, 0.9836, 0.3852, 0.9898, 0.3852, 0.875, 0.6086, 0.9836, 0.6086, 0.8812, 0.6148, 0.875, 0.6148, 0.9898])
me_cube_008.materials.append(mat_material)
me_cube_008.update()
me_cube_009 = bpy.data.meshes.new('Cube.009')
me_cube_009.from_pydata([(-1.0, -1.0, -1.0), (-1.0, -1.0, 1.0), (-1.0, 1.0, -1.0), (-1.0, 1.0, 1.0), (1.0, -1.0, -1.0), (1.0, -1.0, 1.0), (1.0, 1.0, -1.0), (1.0, 1.0, 1.0), (-14.23, -1.0, -1.0), (-14.23, -1.0, 1.0), (-14.23, 1.0, -1.0), (-14.23, 1.0, 1.0), (-12.23, -1.0, -1.0), (-12.23, -1.0, 1.0), (-12.23, 1.0, -1.0), (-12.23, 1.0, 1.0)], [], [(0, 1, 3, 2), (2, 3, 7, 6), (6, 7, 5, 4), (4, 5, 1, 0), (2, 6, 4, 0), (7, 3, 1, 5), (8, 9, 11, 10), (10, 11, 15, 14), (14, 15, 13, 12), (12, 13, 9, 8), (10, 14, 12, 8), (15, 11, 9, 13)])
_uv = me_cube_009.uv_layers.new(name='UVMap')
_uv.uv.foreach_set('vector', [0.375, 0.0, 0.625, 0.0, 0.625, 0.25, 0.375, 0.25, 0.375, 0.25, 0.625, 0.25, 0.625, 0.5, 0.375, 0.5, 0.375, 0.5, 0.625, 0.5, 0.625, 0.75, 0.375, 0.75, 0.375, 0.75, 0.625, 0.75, 0.625, 1.0, 0.375, 1.0, 0.125, 0.5, 0.375, 0.5, 0.375, 0.75, 0.125, 0.75, 0.625, 0.5, 0.875, 0.5, 0.875, 0.75, 0.625, 0.75, 0.375, 0.0, 0.625, 0.0, 0.625, 0.25, 0.375, 0.25, 0.375, 0.25, 0.625, 0.25, 0.625, 0.5, 0.375, 0.5, 0.375, 0.5, 0.625, 0.5, 0.625, 0.75, 0.375, 0.75, 0.375, 0.75, 0.625, 0.75, 0.625, 1.0, 0.375, 1.0, 0.125, 0.5, 0.375, 0.5, 0.375, 0.75, 0.125, 0.75, 0.625, 0.5, 0.875, 0.5, 0.875, 0.75, 0.625, 0.75])
me_cube_009.materials.append(mat_handle)
me_cube_009.update()
me_cube_003 = bpy.data.meshes.new('Cube.003')
me_cube_003.from_pydata([(-0.4863, -1.0, -1.0), (-1.0, -0.4863, -1.0), (-0.6006, -0.9871, -1.0), (-0.7092, -0.9491, -1.0), (-0.8066, -0.8879, -1.0), (-0.8879, -0.8066, -1.0), (-0.9491, -0.7092, -1.0), (-0.9871, -0.6006, -1.0), (-1.0, -0.4863, 1.0), (-0.4863, -1.0, 1.0), (-0.9871, -0.6006, 1.0), (-0.9491, -0.7092, 1.0), (-0.8879, -0.8066, 1.0), (-0.8066, -0.8879, 1.0), (-0.7092, -0.9491, 1.0), (-0.6006, -0.9871, 1.0), (-1.0, 0.4863, -1.0), (-0.4863, 1.0, -1.0), (-0.9871, 0.6006, -1.0), (-0.9491, 0.7092, -1.0), (-0.8879, 0.8066, -1.0), (-0.8066, 0.8879, -1.0), (-0.7092, 0.9491, -1.0), (-0.6006, 0.9871, -1.0), (-0.4863, 1.0, 1.0), (-1.0, 0.4863, 1.0), (-0.6006, 0.9871, 1.0), (-0.7092, 0.9491, 1.0), (-0.8066, 0.8879, 1.0), (-0.8879, 0.8066, 1.0), (-0.9491, 0.7092, 1.0), (-0.9871, 0.6006, 1.0), (1.0, -0.4863, -1.0), (0.4863, -1.0, -1.0), (0.9871, -0.6006, -1.0), (0.9491, -0.7092, -1.0), (0.8879, -0.8066, -1.0), (0.8066, -0.8879, -1.0), (0.7092, -0.9491, -1.0), (0.6006, -0.9871, -1.0), (0.4863, -1.0, 1.0), (1.0, -0.4863, 1.0), (0.6006, -0.9871, 1.0), (0.7092, -0.9491, 1.0), (0.8066, -0.8879, 1.0), (0.8879, -0.8066, 1.0), (0.9491, -0.7092, 1.0), (0.9871, -0.6006, 1.0), (0.4863, 1.0, -1.0), (1.0, 0.4863, -1.0), (0.6006, 0.9871, -1.0), (0.7092, 0.9491, -1.0), (0.8066, 0.8879, -1.0), (0.8879, 0.8066, -1.0), (0.9491, 0.7092, -1.0), (0.9871, 0.6006, -1.0), (1.0, 0.4863, 1.0), (0.4863, 1.0, 1.0), (0.9871, 0.6006, 1.0), (0.9491, 0.7092, 1.0), (0.8879, 0.8066, 1.0), (0.8066, 0.8879, 1.0), (0.7092, 0.9491, 1.0), (0.6006, 0.9871, 1.0)], [], [(33, 40, 9, 0), (49, 56, 41, 32), (56, 58, 59, 60, 61, 62, 63, 57, 24, 26, 27, 28, 29, 30, 31, 25, 8, 10, 11, 12, 13, 14, 15, 9, 40, 42, 43, 44, 45, 46, 47, 41), (1, 8, 25, 16), (17, 24, 57, 48), (0, 9, 15, 2), (2, 15, 14, 3), (3, 14, 13, 4), (4, 13, 12, 5), (5, 12, 11, 6), (6, 11, 10, 7), (7, 10, 8, 1), (24, 17, 23, 26), (26, 23, 22, 27), (27, 22, 21, 28), (28, 21, 20, 29), (29, 20, 19, 30), (30, 19, 18, 31), (31, 18, 16, 25), (56, 49, 55, 58), (58, 55, 54, 59), (59, 54, 53, 60), (60, 53, 52, 61), (61, 52, 51, 62), (62, 51, 50, 63), (63, 50, 48, 57), (40, 33, 39, 42), (42, 39, 38, 43), (43, 38, 37, 44), (44, 37, 36, 45), (45, 36, 35, 46), (46, 35, 34, 47), (47, 34, 32, 41), (16, 18, 19, 20, 21, 22, 23, 17, 48, 50, 51, 52, 53, 54, 55, 49, 32, 34, 35, 36, 37, 38, 39, 33, 0, 2, 3, 4, 5, 6, 7, 1)])
_uv = me_cube_003.uv_layers.new(name='UVMap')
_uv.uv.foreach_set('vector', [0.375, 0.8142, 0.625, 0.8142, 0.625, 0.9358, 0.375, 0.9358, 0.375, 0.5642, 0.625, 0.5642, 0.625, 0.6858, 0.375, 0.6858, 0.625, 0.5642, 0.6266, 0.5499, 0.6314, 0.5364, 0.639, 0.5242, 0.6492, 0.514, 0.6614, 0.5064, 0.6749, 0.5016, 0.6892, 0.5, 0.8108, 0.5, 0.8251, 0.5016, 0.8386, 0.5064, 0.8508, 0.514, 0.861, 0.5242, 0.8686, 0.5364, 0.8734, 0.5499, 0.875, 0.5642, 0.875, 0.6858, 0.8734, 0.7001, 0.8686, 0.7136, 0.861, 0.7258, 0.8508, 0.736, 0.8386, 0.7436, 0.8251, 0.7484, 0.8108, 0.75, 0.6892, 0.75, 0.6749, 0.7484, 0.6614, 0.7436, 0.6492, 0.736, 0.639, 0.7258, 0.6314, 0.7136, 0.6266, 0.7001, 0.625, 0.6858, 0.375, 0.06421, 0.625, 0.06421, 0.625, 0.1858, 0.375, 0.1858, 0.375, 0.3142, 0.625, 0.3142, 0.625, 0.4358, 0.375, 0.4358, 0.375, 0.9358, 0.625, 0.9358, 0.625, 0.9501, 0.375, 0.9501, 0.375, 0.9501, 0.625, 0.9501, 0.625, 0.9636, 0.375, 0.9636, 0.375, 0.9636, 0.625, 0.9636, 0.625, 1.0, 0.375, 1.0, 0.375, 0.0, 0.625, 0.0, 0.625, 0.02418, 0.375, 0.02418, 0.375, 0.02418, 0.625, 0.02418, 0.625, 0.03635, 0.375, 0.03635, 0.375, 0.03635, 0.625, 0.03635, 0.625, 0.04992, 0.375, 0.04992, 0.375, 0.04992, 0.625, 0.04992, 0.625, 0.06421, 0.375, 0.06421, 0.625, 0.3142, 0.375, 0.3142, 0.375, 0.2999, 0.625, 0.2999, 0.625, 0.2999, 0.375, 0.2999, 0.375, 0.2864, 0.625, 0.2864, 0.625, 0.2864, 0.375, 0.2864, 0.375, 0.2742, 0.625, 0.2742, 0.625, 0.2742, 0.375, 0.2742, 0.375, 0.2258, 0.625, 0.2258, 0.625, 0.2258, 0.375, 0.2258, 0.375, 0.2136, 0.625, 0.2136, 0.625, 0.2136, 0.375, 0.2136, 0.375, 0.2001, 0.625, 0.2001, 0.625, 0.2001, 0.375, 0.2001, 0.375, 0.1858, 0.625, 0.1858, 0.625, 0.5642, 0.375, 0.5642, 0.375, 0.5499, 0.625, 0.5499, 0.625, 0.5499, 0.375, 0.5499, 0.375, 0.5364, 0.625, 0.5364, 0.625, 0.5364, 0.375, 0.5364, 0.375, 0.5242, 0.625, 0.5242, 0.625, 0.5242, 0.375, 0.5242, 0.375, 0.4758, 0.625, 0.4758, 0.625, 0.4758, 0.375, 0.4758, 0.375, 0.4636, 0.625, 0.4636, 0.625, 0.4636, 0.375, 0.4636, 0.375, 0.4501, 0.625, 0.4501, 0.625, 0.4501, 0.375, 0.4501, 0.375, 0.4358, 0.625, 0.4358, 0.625, 0.8142, 0.375, 0.8142, 0.375, 0.7999, 0.625, 0.7999, 0.625, 0.7999, 0.375, 0.7999, 0.375, 0.7864, 0.625, 0.7864, 0.625, 0.7864, 0.375, 0.7864, 0.375, 0.7742, 0.625, 0.7742, 0.625, 0.7742, 0.375, 0.7742, 0.375, 0.7258, 0.625, 0.7258, 0.625, 0.7258, 0.375, 0.7258, 0.375, 0.7136, 0.625, 0.7136, 0.625, 0.7136, 0.375, 0.7136, 0.375, 0.7001, 0.625, 0.7001, 0.625, 0.7001, 0.375, 0.7001, 0.375, 0.6858, 0.625, 0.6858, 0.125, 0.5642, 0.1266, 0.5499, 0.1314, 0.5364, 0.139, 0.5242, 0.1492, 0.514, 0.1614, 0.5064, 0.1749, 0.5016, 0.1892, 0.5, 0.3108, 0.5, 0.3251, 0.5016, 0.3386, 0.5064, 0.3508, 0.514, 0.361, 0.5242, 0.3686, 0.5364, 0.3734, 0.5499, 0.375, 0.5642, 0.375, 0.6858, 0.3734, 0.7001, 0.3686, 0.7136, 0.361, 0.7258, 0.3508, 0.736, 0.3386, 0.7436, 0.3251, 0.7484, 0.3108, 0.75, 0.1892, 0.75, 0.1749, 0.7484, 0.1614, 0.7436, 0.1492, 0.736, 0.139, 0.7258, 0.1314, 0.7136, 0.1266, 0.7001, 0.125, 0.6858])
me_cube_003.materials.append(mat_wood)
me_cube_003.update()
me_cube_001 = bpy.data.meshes.new('Cube.001')
me_cube_001.from_pydata([(-0.4863, -1.0, -1.0), (-1.0, -0.4863, -1.0), (-0.6006, -0.9871, -1.0), (-0.7092, -0.9491, -1.0), (-0.8066, -0.8879, -1.0), (-0.8879, -0.8066, -1.0), (-0.9491, -0.7092, -1.0), (-0.9871, -0.6006, -1.0), (-1.0, -0.4863, 1.0), (-0.4863, -1.0, 1.0), (-0.9871, -0.6006, 1.0), (-0.9491, -0.7092, 1.0), (-0.8879, -0.8066, 1.0), (-0.8066, -0.8879, 1.0), (-0.7092, -0.9491, 1.0), (-0.6006, -0.9871, 1.0), (-1.0, 0.4863, -1.0), (-0.4863, 1.0, -1.0), (-0.9871, 0.6006, -1.0), (-0.9491, 0.7092, -1.0), (-0.8879, 0.8066, -1.0), (-0.8066, 0.8879, -1.0), (-0.7092, 0.9491, -1.0), (-0.6006, 0.9871, -1.0), (-0.4863, 1.0, 1.0), (-1.0, 0.4863, 1.0), (-0.6006, 0.9871, 1.0), (-0.7092, 0.9491, 1.0), (-0.8066, 0.8879, 1.0), (-0.8879, 0.8066, 1.0), (-0.9491, 0.7092, 1.0), (-0.9871, 0.6006, 1.0), (1.0, -0.4863, -1.0), (0.4863, -1.0, -1.0), (0.9871, -0.6006, -1.0), (0.9491, -0.7092, -1.0), (0.8879, -0.8066, -1.0), (0.8066, -0.8879, -1.0), (0.7092, -0.9491, -1.0), (0.6006, -0.9871, -1.0), (0.4863, -1.0, 1.0), (1.0, -0.4863, 1.0), (0.6006, -0.9871, 1.0), (0.7092, -0.9491, 1.0), (0.8066, -0.8879, 1.0), (0.8879, -0.8066, 1.0), (0.9491, -0.7092, 1.0), (0.9871, -0.6006, 1.0), (0.4863, 1.0, -1.0), (1.0, 0.4863, -1.0), (0.6006, 0.9871, -1.0), (0.7092, 0.9491, -1.0), (0.8066, 0.8879, -1.0), (0.8879, 0.8066, -1.0), (0.9491, 0.7092, -1.0), (0.9871, 0.6006, -1.0), (1.0, 0.4863, 1.0), (0.4863, 1.0, 1.0), (0.9871, 0.6006, 1.0), (0.9491, 0.7092, 1.0), (0.8879, 0.8066, 1.0), (0.8066, 0.8879, 1.0), (0.7092, 0.9491, 1.0), (0.6006, 0.9871, 1.0)], [], [(33, 40, 9, 0), (49, 56, 41, 32), (56, 58, 59, 60, 61, 62, 63, 57, 24, 26, 27, 28, 29, 30, 31, 25, 8, 10, 11, 12, 13, 14, 15, 9, 40, 42, 43, 44, 45, 46, 47, 41), (1, 8, 25, 16), (17, 24, 57, 48), (0, 9, 15, 2), (2, 15, 14, 3), (3, 14, 13, 4), (4, 13, 12, 5), (5, 12, 11, 6), (6, 11, 10, 7), (7, 10, 8, 1), (24, 17, 23, 26), (26, 23, 22, 27), (27, 22, 21, 28), (28, 21, 20, 29), (29, 20, 19, 30), (30, 19, 18, 31), (31, 18, 16, 25), (56, 49, 55, 58), (58, 55, 54, 59), (59, 54, 53, 60), (60, 53, 52, 61), (61, 52, 51, 62), (62, 51, 50, 63), (63, 50, 48, 57), (40, 33, 39, 42), (42, 39, 38, 43), (43, 38, 37, 44), (44, 37, 36, 45), (45, 36, 35, 46), (46, 35, 34, 47), (47, 34, 32, 41), (16, 18, 19, 20, 21, 22, 23, 17, 48, 50, 51, 52, 53, 54, 55, 49, 32, 34, 35, 36, 37, 38, 39, 33, 0, 2, 3, 4, 5, 6, 7, 1)])
_uv = me_cube_001.uv_layers.new(name='UVMap')
_uv.uv.foreach_set('vector', [0.375, 0.8142, 0.625, 0.8142, 0.625, 0.9358, 0.375, 0.9358, 0.375, 0.5642, 0.625, 0.5642, 0.625, 0.6858, 0.375, 0.6858, 0.625, 0.5642, 0.6266, 0.5499, 0.6314, 0.5364, 0.639, 0.5242, 0.6492, 0.514, 0.6614, 0.5064, 0.6749, 0.5016, 0.6892, 0.5, 0.8108, 0.5, 0.8251, 0.5016, 0.8386, 0.5064, 0.8508, 0.514, 0.861, 0.5242, 0.8686, 0.5364, 0.8734, 0.5499, 0.875, 0.5642, 0.875, 0.6858, 0.8734, 0.7001, 0.8686, 0.7136, 0.861, 0.7258, 0.8508, 0.736, 0.8386, 0.7436, 0.8251, 0.7484, 0.8108, 0.75, 0.6892, 0.75, 0.6749, 0.7484, 0.6614, 0.7436, 0.6492, 0.736, 0.639, 0.7258, 0.6314, 0.7136, 0.6266, 0.7001, 0.625, 0.6858, 0.375, 0.06421, 0.625, 0.06421, 0.625, 0.1858, 0.375, 0.1858, 0.375, 0.3142, 0.625, 0.3142, 0.625, 0.4358, 0.375, 0.4358, 0.375, 0.9358, 0.625, 0.9358, 0.625, 0.9501, 0.375, 0.9501, 0.375, 0.9501, 0.625, 0.9501, 0.625, 0.9636, 0.375, 0.9636, 0.375, 0.9636, 0.625, 0.9636, 0.625, 1.0, 0.375, 1.0, 0.375, 0.0, 0.625, 0.0, 0.625, 0.02418, 0.375, 0.02418, 0.375, 0.02418, 0.625, 0.02418, 0.625, 0.03635, 0.375, 0.03635, 0.375, 0.03635, 0.625, 0.03635, 0.625, 0.04992, 0.375, 0.04992, 0.375, 0.04992, 0.625, 0.04992, 0.625, 0.06421, 0.375, 0.06421, 0.625, 0.3142, 0.375, 0.3142, 0.375, 0.2999, 0.625, 0.2999, 0.625, 0.2999, 0.375, 0.2999, 0.375, 0.2864, 0.625, 0.2864, 0.625, 0.2864, 0.375, 0.2864, 0.375, 0.2742, 0.625, 0.2742, 0.625, 0.2742, 0.375, 0.2742, 0.375, 0.2258, 0.625, 0.2258, 0.625, 0.2258, 0.375, 0.2258, 0.375, 0.2136, 0.625, 0.2136, 0.625, 0.2136, 0.375, 0.2136, 0.375, 0.2001, 0.625, 0.2001, 0.625, 0.2001, 0.375, 0.2001, 0.375, 0.1858, 0.625, 0.1858, 0.625, 0.5642, 0.375, 0.5642, 0.375, 0.5499, 0.625, 0.5499, 0.625, 0.5499, 0.375, 0.5499, 0.375, 0.5364, 0.625, 0.5364, 0.625, 0.5364, 0.375, 0.5364, 0.375, 0.5242, 0.625, 0.5242, 0.625, 0.5242, 0.375, 0.5242, 0.375, 0.4758, 0.625, 0.4758, 0.625, 0.4758, 0.375, 0.4758, 0.375, 0.4636, 0.625, 0.4636, 0.625, 0.4636, 0.375, 0.4636, 0.375, 0.4501, 0.625, 0.4501, 0.625, 0.4501, 0.375, 0.4501, 0.375, 0.4358, 0.625, 0.4358, 0.625, 0.8142, 0.375, 0.8142, 0.375, 0.7999, 0.625, 0.7999, 0.625, 0.7999, 0.375, 0.7999, 0.375, 0.7864, 0.625, 0.7864, 0.625, 0.7864, 0.375, 0.7864, 0.375, 0.7742, 0.625, 0.7742, 0.625, 0.7742, 0.375, 0.7742, 0.375, 0.7258, 0.625, 0.7258, 0.625, 0.7258, 0.375, 0.7258, 0.375, 0.7136, 0.625, 0.7136, 0.625, 0.7136, 0.375, 0.7136, 0.375, 0.7001, 0.625, 0.7001, 0.625, 0.7001, 0.375, 0.7001, 0.375, 0.6858, 0.625, 0.6858, 0.125, 0.5642, 0.1266, 0.5499, 0.1314, 0.5364, 0.139, 0.5242, 0.1492, 0.514, 0.1614, 0.5064, 0.1749, 0.5016, 0.1892, 0.5, 0.3108, 0.5, 0.3251, 0.5016, 0.3386, 0.5064, 0.3508, 0.514, 0.361, 0.5242, 0.3686, 0.5364, 0.3734, 0.5499, 0.375, 0.5642, 0.375, 0.6858, 0.3734, 0.7001, 0.3686, 0.7136, 0.361, 0.7258, 0.3508, 0.736, 0.3386, 0.7436, 0.3251, 0.7484, 0.3108, 0.75, 0.1892, 0.75, 0.1749, 0.7484, 0.1614, 0.7436, 0.1492, 0.736, 0.139, 0.7258, 0.1314, 0.7136, 0.1266, 0.7001, 0.125, 0.6858])
me_cube_001.materials.append(mat_wood)
me_cube_001.update()
me_cube_002 = bpy.data.meshes.new('Cube.002')
me_cube_002.from_pydata([(-1.0, -1.0, -1.0), (-1.0, -1.0, 1.0), (-1.0, 1.0, -1.0), (-1.0, 1.0, 1.0), (1.0, -1.0, -1.0), (1.0, -1.0, 1.0), (1.0, 1.0, -1.0), (1.0, 1.0, 1.0)], [], [(0, 1, 3, 2), (2, 3, 7, 6), (6, 7, 5, 4), (4, 5, 1, 0), (2, 6, 4, 0), (7, 3, 1, 5)])
_uv = me_cube_002.uv_layers.new(name='UVMap')
_uv.uv.foreach_set('vector', [0.375, 0.0, 0.625, 0.0, 0.625, 0.25, 0.375, 0.25, 0.375, 0.25, 0.625, 0.25, 0.625, 0.5, 0.375, 0.5, 0.375, 0.5, 0.625, 0.5, 0.625, 0.75, 0.375, 0.75, 0.375, 0.75, 0.625, 0.75, 0.625, 1.0, 0.375, 1.0, 0.125, 0.5, 0.375, 0.5, 0.375, 0.75, 0.125, 0.75, 0.625, 0.5, 0.875, 0.5, 0.875, 0.75, 0.625, 0.75])
me_cube_002.materials.append(mat_wood)
me_cube_002.update()
me_cylinder = bpy.data.meshes.new('Cylinder')
me_cylinder.from_pydata([(1.766e-09, 3.374, -1.0), (5.24e-09, 2.834, 1.0), (0.08565, 3.37, -1.0), (0.0327, 2.832, 1.0), (0.1705, 3.357, -1.0), (0.06508, 2.827, 1.0), (0.2537, 3.336, -1.0), (0.09684, 2.819, 1.0), (0.3344, 3.307, -1.0), (0.1277, 2.808, 1.0), (0.4119, 3.271, -1.0), (0.1573, 2.794, 1.0), (0.4855, 3.227, -1.0), (0.1853, 2.777, 1.0), (0.5543, 3.175, -1.0), (0.2116, 2.758, 1.0), (0.6179, 3.118, -1.0), (0.2359, 2.736, 1.0), (0.6755, 3.054, -1.0), (0.2579, 2.712, 1.0), (0.7266, 2.985, -1.0), (0.2774, 2.685, 1.0), (0.7706, 2.912, -1.0), (0.2942, 2.657, 1.0), (0.8073, 2.834, -1.0), (0.3082, 2.628, 1.0), (0.8362, 2.754, -1.0), (0.3192, 2.597, 1.0), (0.857, 2.67, -1.0), (0.3272, 2.565, 1.0), (0.8696, 2.586, -1.0), (0.332, 2.533, 1.0), (0.8738, 2.5, -1.0), (0.3336, 2.5, 1.0), (0.8696, 2.414, -1.0), (0.332, 2.467, 1.0), (0.857, 2.33, -1.0), (0.3272, 2.435, 1.0), (0.8362, 2.246, -1.0), (0.3192, 2.403, 1.0), (0.8073, 2.166, -1.0), (0.3082, 2.372, 1.0), (0.7706, 2.088, -1.0), (0.2942, 2.343, 1.0), (0.7266, 2.015, -1.0), (0.2774, 2.315, 1.0), (0.6755, 1.946, -1.0), (0.2579, 2.288, 1.0), (0.6179, 1.882, -1.0), (0.2359, 2.264, 1.0), (0.5543, 1.825, -1.0), (0.2116, 2.242, 1.0), (0.4855, 1.773, -1.0), (0.1853, 2.223, 1.0), (0.4119, 1.729, -1.0), (0.1573, 2.206, 1.0), (0.3344, 1.693, -1.0), (0.1277, 2.192, 1.0), (0.2537, 1.664, -1.0), (0.09684, 2.181, 1.0), (0.1705, 1.643, -1.0), (0.06508, 2.173, 1.0), (0.08565, 1.63, -1.0), (0.0327, 2.168, 1.0), (1.766e-09, 1.626, -1.0), (5.24e-09, 2.166, 1.0), (-0.08565, 1.63, -1.0), (-0.0327, 2.168, 1.0), (-0.1705, 1.643, -1.0), (-0.06508, 2.173, 1.0), (-0.2537, 1.664, -1.0), (-0.09684, 2.181, 1.0), (-0.3344, 1.693, -1.0), (-0.1277, 2.192, 1.0), (-0.4119, 1.729, -1.0), (-0.1573, 2.206, 1.0), (-0.4855, 1.773, -1.0), (-0.1853, 2.223, 1.0), (-0.5543, 1.825, -1.0), (-0.2116, 2.242, 1.0), (-0.6179, 1.882, -1.0), (-0.2359, 2.264, 1.0), (-0.6755, 1.946, -1.0), (-0.2579, 2.288, 1.0), (-0.7266, 2.015, -1.0), (-0.2774, 2.315, 1.0), (-0.7706, 2.088, -1.0), (-0.2942, 2.343, 1.0), (-0.8073, 2.166, -1.0), (-0.3082, 2.372, 1.0), (-0.8362, 2.246, -1.0), (-0.3192, 2.403, 1.0), (-0.857, 2.33, -1.0), (-0.3272, 2.435, 1.0), (-0.8696, 2.414, -1.0), (-0.332, 2.467, 1.0), (-0.8738, 2.5, -1.0), (-0.3336, 2.5, 1.0), (-0.8696, 2.586, -1.0), (-0.332, 2.533, 1.0), (-0.857, 2.67, -1.0), (-0.3272, 2.565, 1.0), (-0.8362, 2.754, -1.0), (-0.3192, 2.597, 1.0), (-0.8073, 2.834, -1.0), (-0.3082, 2.628, 1.0), (-0.7706, 2.912, -1.0), (-0.2942, 2.657, 1.0), (-0.7266, 2.985, -1.0), (-0.2774, 2.685, 1.0), (-0.6755, 3.054, -1.0), (-0.2579, 2.712, 1.0), (-0.6179, 3.118, -1.0), (-0.2359, 2.736, 1.0), (-0.5543, 3.175, -1.0), (-0.2116, 2.758, 1.0), (-0.4855, 3.227, -1.0), (-0.1853, 2.777, 1.0), (-0.4119, 3.271, -1.0), (-0.1573, 2.794, 1.0), (-0.3344, 3.307, -1.0), (-0.1277, 2.808, 1.0), (-0.2537, 3.336, -1.0), (-0.09684, 2.819, 1.0), (-0.1705, 3.357, -1.0), (-0.06508, 2.827, 1.0), (-0.08565, 3.37, -1.0), (-0.0327, 2.832, 1.0)], [], [(0, 1, 3, 2), (2, 3, 5, 4), (4, 5, 7, 6), (6, 7, 9, 8), (8, 9, 11, 10), (10, 11, 13, 12), (12, 13, 15, 14), (14, 15, 17, 16), (16, 17, 19, 18), (18, 19, 21, 20), (20, 21, 23, 22), (22, 23, 25, 24), (24, 25, 27, 26), (26, 27, 29, 28), (28, 29, 31, 30), (30, 31, 33, 32), (32, 33, 35, 34), (34, 35, 37, 36), (36, 37, 39, 38), (38, 39, 41, 40), (40, 41, 43, 42), (42, 43, 45, 44), (44, 45, 47, 46), (46, 47, 49, 48), (48, 49, 51, 50), (50, 51, 53, 52), (52, 53, 55, 54), (54, 55, 57, 56), (56, 57, 59, 58), (58, 59, 61, 60), (60, 61, 63, 62), (62, 63, 65, 64), (64, 65, 67, 66), (66, 67, 69, 68), (68, 69, 71, 70), (70, 71, 73, 72), (72, 73, 75, 74), (74, 75, 77, 76), (76, 77, 79, 78), (78, 79, 81, 80), (80, 81, 83, 82), (82, 83, 85, 84), (84, 85, 87, 86), (86, 87, 89, 88), (88, 89, 91, 90), (90, 91, 93, 92), (92, 93, 95, 94), (94, 95, 97, 96), (96, 97, 99, 98), (98, 99, 101, 100), (100, 101, 103, 102), (102, 103, 105, 104), (104, 105, 107, 106), (106, 107, 109, 108), (108, 109, 111, 110), (110, 111, 113, 112), (112, 113, 115, 114), (114, 115, 117, 116), (116, 117, 119, 118), (118, 119, 121, 120), (120, 121, 123, 122), (122, 123, 125, 124), (3, 1, 127, 125, 123, 121, 119, 117, 115, 113, 111, 109, 107, 105, 103, 101, 99, 97, 95, 93, 91, 89, 87, 85, 83, 81, 79, 77, 75, 73, 71, 69, 67, 65, 63, 61, 59, 57, 55, 53, 51, 49, 47, 45, 43, 41, 39, 37, 35, 33, 31, 29, 27, 25, 23, 21, 19, 17, 15, 13, 11, 9, 7, 5), (124, 125, 127, 126), (126, 127, 1, 0), (0, 2, 4, 6, 8, 10, 12, 14, 16, 18, 20, 22, 24, 26, 28, 30, 32, 34, 36, 38, 40, 42, 44, 46, 48, 50, 52, 54, 56, 58, 60, 62, 64, 66, 68, 70, 72, 74, 76, 78, 80, 82, 84, 86, 88, 90, 92, 94, 96, 98, 100, 102, 104, 106, 108, 110, 112, 114, 116, 118, 120, 122, 124, 126)])
_uv = me_cylinder.uv_layers.new(name='UVMap')
_uv.uv.foreach_set('vector', [1.0, 0.5, 1.0, 1.0, 0.9844, 1.0, 0.9844, 0.5, 0.9844, 0.5, 0.9844, 1.0, 0.9688, 1.0, 0.9688, 0.5, 0.9688, 0.5, 0.9688, 1.0, 0.9531, 1.0, 0.9531, 0.5, 0.9531, 0.5, 0.9531, 1.0, 0.9375, 1.0, 0.9375, 0.5, 0.9375, 0.5, 0.9375, 1.0, 0.9219, 1.0, 0.9219, 0.5, 0.9219, 0.5, 0.9219, 1.0, 0.9062, 1.0, 0.9062, 0.5, 0.9062, 0.5, 0.9062, 1.0, 0.8906, 1.0, 0.8906, 0.5, 0.8906, 0.5, 0.8906, 1.0, 0.875, 1.0, 0.875, 0.5, 0.875, 0.5, 0.875, 1.0, 0.8594, 1.0, 0.8594, 0.5, 0.8594, 0.5, 0.8594, 1.0, 0.8438, 1.0, 0.8438, 0.5, 0.8438, 0.5, 0.8438, 1.0, 0.8281, 1.0, 0.8281, 0.5, 0.8281, 0.5, 0.8281, 1.0, 0.8125, 1.0, 0.8125, 0.5, 0.8125, 0.5, 0.8125, 1.0, 0.7969, 1.0, 0.7969, 0.5, 0.7969, 0.5, 0.7969, 1.0, 0.7812, 1.0, 0.7812, 0.5, 0.7812, 0.5, 0.7812, 1.0, 0.7656, 1.0, 0.7656, 0.5, 0.7656, 0.5, 0.7656, 1.0, 0.75, 1.0, 0.75, 0.5, 0.75, 0.5, 0.75, 1.0, 0.7344, 1.0, 0.7344, 0.5, 0.7344, 0.5, 0.7344, 1.0, 0.7188, 1.0, 0.7188, 0.5, 0.7188, 0.5, 0.7188, 1.0, 0.7031, 1.0, 0.7031, 0.5, 0.7031, 0.5, 0.7031, 1.0, 0.6875, 1.0, 0.6875, 0.5, 0.6875, 0.5, 0.6875, 1.0, 0.6719, 1.0, 0.6719, 0.5, 0.6719, 0.5, 0.6719, 1.0, 0.6562, 1.0, 0.6562, 0.5, 0.6562, 0.5, 0.6562, 1.0, 0.6406, 1.0, 0.6406, 0.5, 0.6406, 0.5, 0.6406, 1.0, 0.625, 1.0, 0.625, 0.5, 0.625, 0.5, 0.625, 1.0, 0.6094, 1.0, 0.6094, 0.5, 0.6094, 0.5, 0.6094, 1.0, 0.5938, 1.0, 0.5938, 0.5, 0.5938, 0.5, 0.5938, 1.0, 0.5781, 1.0, 0.5781, 0.5, 0.5781, 0.5, 0.5781, 1.0, 0.5625, 1.0, 0.5625, 0.5, 0.5625, 0.5, 0.5625, 1.0, 0.5469, 1.0, 0.5469, 0.5, 0.5469, 0.5, 0.5469, 1.0, 0.5312, 1.0, 0.5312, 0.5, 0.5312, 0.5, 0.5312, 1.0, 0.5156, 1.0, 0.5156, 0.5, 0.5156, 0.5, 0.5156, 1.0, 0.5, 1.0, 0.5, 0.5, 0.5, 0.5, 0.5, 1.0, 0.4844, 1.0, 0.4844, 0.5, 0.4844, 0.5, 0.4844, 1.0, 0.4688, 1.0, 0.4688, 0.5, 0.4688, 0.5, 0.4688, 1.0, 0.4531, 1.0, 0.4531, 0.5, 0.4531, 0.5, 0.4531, 1.0, 0.4375, 1.0, 0.4375, 0.5, 0.4375, 0.5, 0.4375, 1.0, 0.4219, 1.0, 0.4219, 0.5, 0.4219, 0.5, 0.4219, 1.0, 0.4062, 1.0, 0.4062, 0.5, 0.4062, 0.5, 0.4062, 1.0, 0.3906, 1.0, 0.3906, 0.5, 0.3906, 0.5, 0.3906, 1.0, 0.375, 1.0, 0.375, 0.5, 0.375, 0.5, 0.375, 1.0, 0.3594, 1.0, 0.3594, 0.5, 0.3594, 0.5, 0.3594, 1.0, 0.3438, 1.0, 0.3438, 0.5, 0.3438, 0.5, 0.3438, 1.0, 0.3281, 1.0, 0.3281, 0.5, 0.3281, 0.5, 0.3281, 1.0, 0.3125, 1.0, 0.3125, 0.5, 0.3125, 0.5, 0.3125, 1.0, 0.2969, 1.0, 0.2969, 0.5, 0.2969, 0.5, 0.2969, 1.0, 0.2812, 1.0, 0.2812, 0.5, 0.2812, 0.5, 0.2812, 1.0, 0.2656, 1.0, 0.2656, 0.5, 0.2656, 0.5, 0.2656, 1.0, 0.25, 1.0, 0.25, 0.5, 0.25, 0.5, 0.25, 1.0, 0.2344, 1.0, 0.2344, 0.5, 0.2344, 0.5, 0.2344, 1.0, 0.2188, 1.0, 0.2188, 0.5, 0.2188, 0.5, 0.2188, 1.0, 0.2031, 1.0, 0.2031, 0.5, 0.2031, 0.5, 0.2031, 1.0, 0.1875, 1.0, 0.1875, 0.5, 0.1875, 0.5, 0.1875, 1.0, 0.1719, 1.0, 0.1719, 0.5, 0.1719, 0.5, 0.1719, 1.0, 0.1562, 1.0, 0.1562, 0.5, 0.1562, 0.5, 0.1562, 1.0, 0.1406, 1.0, 0.1406, 0.5, 0.1406, 0.5, 0.1406, 1.0, 0.125, 1.0, 0.125, 0.5, 0.125, 0.5, 0.125, 1.0, 0.1094, 1.0, 0.1094, 0.5, 0.1094, 0.5, 0.1094, 1.0, 0.09375, 1.0, 0.09375, 0.5, 0.09375, 0.5, 0.09375, 1.0, 0.07812, 1.0, 0.07812, 0.5, 0.07812, 0.5, 0.07812, 1.0, 0.0625, 1.0, 0.0625, 0.5, 0.0625, 0.5, 0.0625, 1.0, 0.04688, 1.0, 0.04688, 0.5, 0.04688, 0.5, 0.04688, 1.0, 0.03125, 1.0, 0.03125, 0.5, 0.2735, 0.4888, 0.25, 0.49, 0.2265, 0.4888, 0.2032, 0.4854, 0.1803, 0.4797, 0.1582, 0.4717, 0.1369, 0.4617, 0.1167, 0.4496, 0.09775, 0.4355, 0.08029, 0.4197, 0.06448, 0.4023, 0.05045, 0.3833, 0.03834, 0.3631, 0.02827, 0.3418, 0.02033, 0.3197, 0.01461, 0.2968, 0.01116, 0.2735, 0.01, 0.25, 0.01116, 0.2265, 0.01461, 0.2032, 0.02033, 0.1803, 0.02827, 0.1582, 0.03834, 0.1369, 0.05045, 0.1167, 0.06448, 0.09775, 0.08029, 0.08029, 0.09775, 0.06448, 0.1167, 0.05045, 0.1369, 0.03834, 0.1582, 0.02827, 0.1803, 0.02033, 0.2032, 0.01461, 0.2265, 0.01116, 0.25, 0.01, 0.2735, 0.01116, 0.2968, 0.01461, 0.3197, 0.02033, 0.3418, 0.02827, 0.3631, 0.03834, 0.3833, 0.05045, 0.4023, 0.06448, 0.4197, 0.08029, 0.4355, 0.09775, 0.4496, 0.1167, 0.4617, 0.1369, 0.4717, 0.1582, 0.4797, 0.1803, 0.4854, 0.2032, 0.4888, 0.2265, 0.49, 0.25, 0.4888, 0.2735, 0.4854, 0.2968, 0.4797, 0.3197, 0.4717, 0.3418, 0.4617, 0.3631, 0.4496, 0.3833, 0.4355, 0.4023, 0.4197, 0.4197, 0.4023, 0.4355, 0.3833, 0.4496, 0.3631, 0.4617, 0.3418, 0.4717, 0.3197, 0.4797, 0.2968, 0.4854, 0.03125, 0.5, 0.03125, 1.0, 0.01562, 1.0, 0.01562, 0.5, 0.01562, 0.5, 0.01562, 1.0, 0.0, 1.0, 0.0, 0.5, 0.75, 0.49, 0.7735, 0.4888, 0.7968, 0.4854, 0.8197, 0.4797, 0.8418, 0.4717, 0.8631, 0.4617, 0.8833, 0.4496, 0.9023, 0.4355, 0.9197, 0.4197, 0.9355, 0.4023, 0.9496, 0.3833, 0.9617, 0.3631, 0.9717, 0.3418, 0.9797, 0.3197, 0.9854, 0.2968, 0.9888, 0.2735, 0.99, 0.25, 0.9888, 0.2265, 0.9854, 0.2032, 0.9797, 0.1803, 0.9717, 0.1582, 0.9617, 0.1369, 0.9496, 0.1167, 0.9355, 0.09775, 0.9197, 0.08029, 0.9023, 0.06448, 0.8833, 0.05045, 0.8631, 0.03834, 0.8418, 0.02827, 0.8197, 0.02033, 0.7968, 0.01461, 0.7735, 0.01116, 0.75, 0.01, 0.7265, 0.01116, 0.7032, 0.01461, 0.6803, 0.02033, 0.6582, 0.02827, 0.6369, 0.03834, 0.6167, 0.05045, 0.5977, 0.06448, 0.5803, 0.08029, 0.5645, 0.09775, 0.5504, 0.1167, 0.5383, 0.1369, 0.5283, 0.1582, 0.5203, 0.1803, 0.5146, 0.2032, 0.5112, 0.2265, 0.51, 0.25, 0.5112, 0.2735, 0.5146, 0.2968, 0.5203, 0.3197, 0.5283, 0.3418, 0.5383, 0.3631, 0.5504, 0.3833, 0.5645, 0.4023, 0.5803, 0.4197, 0.5977, 0.4355, 0.6167, 0.4496, 0.6369, 0.4617, 0.6582, 0.4717, 0.6803, 0.4797, 0.7032, 0.4854, 0.7265, 0.4888])
me_cylinder.materials.append(mat_wood)
me_cylinder.update()
me_cube_004 = bpy.data.meshes.new('Cube.004')
me_cube_004.from_pydata([(-1.0, -1.0, -1.0), (-1.0, -1.0, 1.0), (-1.0, 1.0, -1.0), (-1.0, 1.0, 1.0), (1.0, -1.0, -1.0), (1.0, -1.0, 1.0), (1.0, 1.0, -1.0), (1.0, 1.0, 1.0)], [], [(0, 1, 3, 2), (2, 3, 7, 6), (6, 7, 5, 4), (4, 5, 1, 0), (2, 6, 4, 0), (7, 3, 1, 5)])
_uv = me_cube_004.uv_layers.new(name='UVMap')
_uv.uv.foreach_set('vector', [0.375, 0.0, 0.625, 0.0, 0.625, 0.25, 0.375, 0.25, 0.375, 0.25, 0.625, 0.25, 0.625, 0.5, 0.375, 0.5, 0.375, 0.5, 0.625, 0.5, 0.625, 0.75, 0.375, 0.75, 0.375, 0.75, 0.625, 0.75, 0.625, 1.0, 0.375, 1.0, 0.125, 0.5, 0.375, 0.5, 0.375, 0.75, 0.125, 0.75, 0.625, 0.5, 0.875, 0.5, 0.875, 0.75, 0.625, 0.75])
me_cube_004.materials.append(mat_wood)
me_cube_004.update()
me_cube_005 = bpy.data.meshes.new('Cube.005')
me_cube_005.from_pydata([(-0.868, -0.868, -1.0), (-1.0, -1.0, 1.0), (-0.868, 0.868, -1.0), (-1.0, 1.0, 1.0), (0.868, -0.868, -1.0), (1.0, -1.0, 1.0), (0.868, 0.868, -1.0), (1.0, 1.0, 1.0), (-1.0, 1.0, -1.0), (-1.0, -1.0, -1.0), (1.0, 1.0, -1.0), (1.0, -1.0, -1.0), (-0.868, 0.868, -4.0), (-0.868, -0.868, -4.0), (0.868, 0.868, -4.0), (0.868, -0.868, -4.0)], [], [(9, 1, 3, 8), (8, 3, 7, 10), (10, 7, 5, 11), (11, 5, 1, 9), (6, 4, 15, 14), (7, 3, 1, 5), (2, 0, 9, 8), (6, 2, 8, 10), (4, 6, 10, 11), (0, 4, 11, 9), (12, 14, 15, 13), (0, 2, 12, 13), (4, 0, 13, 15), (2, 6, 14, 12)])
_uv = me_cube_005.uv_layers.new(name='UVMap')
_uv.uv.foreach_set('vector', [0.375, 0.0, 0.625, 0.0, 0.625, 0.25, 0.375, 0.25, 0.375, 0.25, 0.625, 0.25, 0.625, 0.5, 0.375, 0.5, 0.375, 0.5, 0.625, 0.5, 0.625, 0.75, 0.375, 0.75, 0.375, 0.75, 0.625, 0.75, 0.625, 1.0, 0.375, 1.0, 0.3585, 0.5165, 0.3585, 0.7335, 0.3585, 0.7335, 0.3585, 0.5165, 0.625, 0.5, 0.875, 0.5, 0.875, 0.75, 0.625, 0.75, 0.1415, 0.5165, 0.1415, 0.7335, 0.125, 0.75, 0.125, 0.5, 0.3585, 0.5165, 0.1415, 0.5165, 0.125, 0.5, 0.375, 0.5, 0.3585, 0.7335, 0.3585, 0.5165, 0.375, 0.5, 0.375, 0.75, 0.1415, 0.7335, 0.3585, 0.7335, 0.375, 0.75, 0.125, 0.75, 0.1415, 0.5165, 0.3585, 0.5165, 0.3585, 0.7335, 0.1415, 0.7335, 0.1415, 0.7335, 0.1415, 0.5165, 0.1415, 0.5165, 0.1415, 0.7335, 0.3585, 0.7335, 0.1415, 0.7335, 0.1415, 0.7335, 0.3585, 0.7335, 0.1415, 0.5165, 0.3585, 0.5165, 0.3585, 0.5165, 0.1415, 0.5165])
me_cube_005.materials.append(mat_wood)
me_cube_005.update()

# ---- objects
ob_walls = bpy.data.objects.new('Walls', me_cube)
ob_camera = bpy.data.objects.new('Camera', cam_camera)
ob_vase = bpy.data.objects.new('Vase', me_cylinder_001)
ob_plane = bpy.data.objects.new('Plane', me_plane)
ob_shelf = bpy.data.objects.new('shelf', me_cube_006)
ob_cupboard = bpy.data.objects.new('Cupboard', me_cube_008)
ob_handle = bpy.data.objects.new('Handle', me_cube_009)
ob_point = bpy.data.objects.new('Point', light_point)
ob_area = bpy.data.objects.new('Area', light_area)
ob_area_001 = bpy.data.objects.new('Area.001', light_area_001)
ob_area_003 = bpy.data.objects.new('Area.003', light_area_003)
ob_back_rest = bpy.data.objects.new('Back_rest', me_cube_003)
ob_seat = bpy.data.objects.new('Seat', me_cube_001)
ob_rest_support = bpy.data.objects.new('Rest_Support', me_cube_002)
ob_legs = bpy.data.objects.new('Legs', me_cylinder)
ob_table_leg = bpy.data.objects.new('Table_Leg', me_cube_004)
ob_table_top = bpy.data.objects.new('Table_Top', me_cube_005)

# ---- transforms, parenting, visibility, modifiers, constraints
ob_walls.location = (0.0, 0.0, 1.526)
ob_walls.scale = (1.5, 1.5, 1.5)
ob_walls.lock_rotations_4d = False
ob_walls.empty_display_type = 'ARROWS'
ob_walls.lineart.crease_threshold = 0.0
ob_camera.location = (7.359, -6.926, 6.475)
ob_camera.rotation_euler = (1.109, 0.0, 0.8149)
ob_camera.lock_rotations_4d = False
ob_camera.empty_display_type = 'ARROWS'
ob_camera.color = (0.0, 0.0, 0.0, 0.0)
ob_camera.display_type = 'WIRE'
ob_camera.lineart.crease_threshold = 0.0
ob_vase.location = (-1.256, -1.085, 2.611)
ob_vase.scale = (0.1976, 0.1976, 0.1976)
ob_plane.location = (0.0, 0.0, 0.0)
ob_plane.rotation_euler = (0.0, -0.0, -0.7913)
ob_plane.scale = (6.597, 6.597, 6.597)
_m = ob_plane.modifiers.new('Bevel', 'BEVEL')
_m.width = 0.29
_m.width_pct = 0.29
_m.segments = 9
ob_shelf.location = (-1.224, -0.1052, 2.402)
ob_shelf.scale = (0.2614, 1.402, -0.02371)
ob_cupboard.location = (-0.3497, 1.147, 1.489)
ob_cupboard.scale = (0.5436, 0.3047, 1.063)
ob_handle.location = (-0.257, 0.8269, 1.593)
ob_handle.scale = (0.01725, 0.01598, 0.08268)
ob_point.location = (-0.8911, -0.6067, 2.232)
ob_area.location = (0.7839, 0.9838, 3.997)
ob_area.rotation_euler = (0.001182, 0.007148, -0.001191)
ob_area_001.location = (2.334, 1.561, 1.706)
ob_area_001.rotation_euler = (-1.475, 0.3645, -1.164)
ob_area_003.location = (0.03346, -3.242, 2.662)
ob_area_003.rotation_euler = (1.571, 0.001195, 0.3661)
ob_area_003.scale = (1.773, 1.773, 1.773)
ob_back_rest.location = (0.7342, 0.1104, 1.477)
ob_back_rest.rotation_euler = (-1.443, 1.571, 0.0)
ob_back_rest.scale = (0.1169, 0.2678, 0.01339)
ob_seat.location = (0.7639, 0.3429, 0.9817)
ob_seat.rotation_euler = (0.0, -0.0, 1.443)
ob_seat.scale = (0.2678, 0.2678, 0.01339)
ob_rest_support.location = (0.8315, 0.06783, 1.225)
ob_rest_support.rotation_euler = (0.0, -0.0, 4.612)
ob_rest_support.scale = (0.01456, -0.03374, 0.2598)
_m = ob_rest_support.modifiers.new('Array', 'ARRAY')
_m.relative_offset_displace = (0.0, 3.0, 0.0)
ob_legs.location = (0.7451, 0.1958, 0.7057)
ob_legs.rotation_euler = (0.0, -0.0, 1.443)
ob_legs.scale = (0.07072, 0.07072, 0.2607)
_m = ob_legs.modifiers.new('Mirror', 'MIRROR')
_m.use_axis = (False, True, False)
_m = ob_legs.modifiers.new('Array', 'ARRAY')
_m.relative_offset_displace = (2.5, 0.0, 0.0)
ob_table_leg.location = (1.141, 0.5906, 0.8315)
ob_table_leg.rotation_euler = (0.0, -0.0, 1.571)
ob_table_leg.scale = (0.03892, 0.03892, 0.3895)
_m = ob_table_leg.modifiers.new('Array', 'ARRAY')
_m.relative_offset_displace = (10.0, 0.0, 0.0)
_m = ob_table_leg.modifiers.new('Array.001', 'ARRAY')
_m.relative_offset_displace = (0.0, 10.0, 0.0)
ob_table_top.location = (0.7675, 0.9956, 1.272)
ob_table_top.rotation_euler = (0.0, -0.0, 1.571)
ob_table_top.scale = (0.5193, 0.539, 0.01298)

# ---- collection membership
col_collection.objects.link(ob_walls)
col_collection.objects.link(ob_camera)
col_collection.objects.link(ob_vase)
col_collection.objects.link(ob_plane)
col_collection.objects.link(ob_shelf)
col_cupboard.objects.link(ob_cupboard)
col_cupboard.objects.link(ob_handle)
col_lighting.objects.link(ob_point)
col_lighting.objects.link(ob_area)
col_lighting.objects.link(ob_area_001)
col_lighting.objects.link(ob_area_003)
col_chair.objects.link(ob_back_rest)
col_chair.objects.link(ob_seat)
col_chair.objects.link(ob_rest_support)
col_chair.objects.link(ob_legs)
col_table.objects.link(ob_table_leg)
col_table.objects.link(ob_table_top)

# ---- scene / render settings (as saved in the file)
scene.camera = ob_camera
scene.frame_start = 1; scene.frame_end = 250; scene.frame_set(1)
scene.render.engine = 'CYCLES'
scene.cycles.sampling_pattern = 'TABULATED_SOBOL'
scene.view_settings.view_transform = 'Filmic'
bpy.context.view_layer.update()
